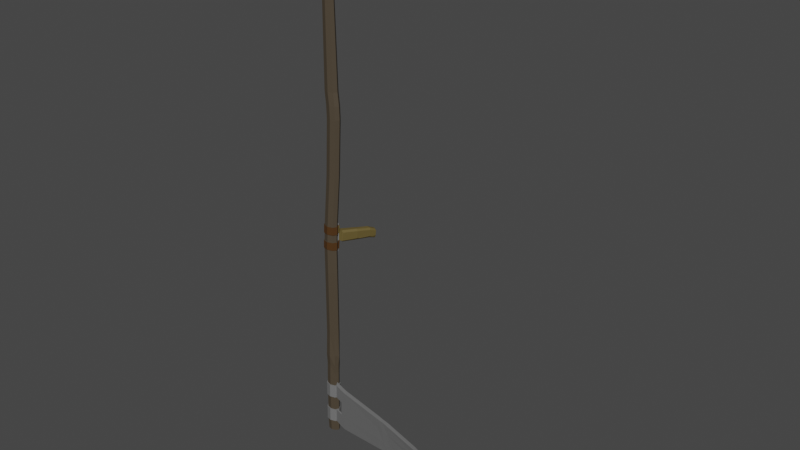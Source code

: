 # Source: scythe.blend  (saved by Blender 3.1.7; exported with 4.5.12 LTS)
import bpy
from mathutils import Matrix  # noqa: F401  (used for matrix-valued properties, if any)

bpy.ops.wm.read_factory_settings(use_empty=True)
scene = bpy.context.scene
scene.name = 'Scene'

# ---- collections
col_collection = bpy.data.collections.new('Collection'); scene.collection.children.link(col_collection)

# ---- materials (node trees are filled in below, after node groups)
mat_belt = bpy.data.materials.new('Belt')
mat_belt.use_transparent_shadow = False
mat_wood_002 = bpy.data.materials.new('Wood.002')
mat_wood_002.use_transparent_shadow = False
mat_metal_003 = bpy.data.materials.new('Metal.003')
mat_metal_003.use_transparent_shadow = False
mat_wood_007 = bpy.data.materials.new('Wood.007')
mat_wood_007.use_transparent_shadow = False
mat_metal = bpy.data.materials.new('Metal')
mat_metal.use_transparent_shadow = False

# ---- material node trees
mat_belt.use_nodes = True; mat_belt.node_tree.nodes.clear()
_N = mat_belt.node_tree.nodes; _L = mat_belt.node_tree.links
n0 = _N.new('ShaderNodeBsdfPrincipled'); n0.name = 'Principled BSDF'; n0.location = (10, 300)
n0.distribution = 'GGX'
n0.subsurface_method = 'RANDOM_WALK_SKIN'
n0.inputs[0].default_value = (0.06998, 0.02853, 0.003914, 1.0)
n0.inputs[2].default_value = 0.6471
n0.inputs[3].default_value = 1.45
n0.inputs[27].default_value = (0.0, 0.0, 0.0, 1.0)
n0.inputs[28].default_value = 1.0
n1 = _N.new('ShaderNodeOutputMaterial'); n1.name = 'Material Output'; n1.location = (300, 300)
_L.new(n0.outputs[0], n1.inputs[0])
n1.is_active_output = True
mat_wood_002.use_nodes = True; mat_wood_002.node_tree.nodes.clear()
_N = mat_wood_002.node_tree.nodes; _L = mat_wood_002.node_tree.links
n0 = _N.new('ShaderNodeBsdfPrincipled'); n0.name = 'Principled BSDF'; n0.location = (10, 300)
n0.distribution = 'GGX'
n0.subsurface_method = 'RANDOM_WALK_SKIN'
n0.inputs[0].default_value = (0.06681, 0.05008, 0.03134, 0.6929)
n0.inputs[2].default_value = 0.7157
n0.inputs[3].default_value = 1.45
n0.inputs[27].default_value = (0.0, 0.0, 0.0, 1.0)
n0.inputs[28].default_value = 1.0
n1 = _N.new('ShaderNodeOutputMaterial'); n1.name = 'Material Output'; n1.location = (300, 300)
_L.new(n0.outputs[0], n1.inputs[0])
n1.is_active_output = True
mat_metal_003.use_nodes = True; mat_metal_003.node_tree.nodes.clear()
_N = mat_metal_003.node_tree.nodes; _L = mat_metal_003.node_tree.links
n0 = _N.new('ShaderNodeBsdfPrincipled'); n0.name = 'Principled BSDF'; n0.location = (10, 300)
n0.distribution = 'GGX'
n0.subsurface_method = 'RANDOM_WALK_SKIN'
n0.inputs[0].default_value = (0.1679, 0.1679, 0.1679, 1.0)
n0.inputs[2].default_value = 0.5098
n0.inputs[3].default_value = 1.45
n0.inputs[27].default_value = (0.0, 0.0, 0.0, 1.0)
n0.inputs[28].default_value = 1.0
n1 = _N.new('ShaderNodeOutputMaterial'); n1.name = 'Material Output'; n1.location = (300, 300)
_L.new(n0.outputs[0], n1.inputs[0])
n1.is_active_output = True
mat_wood_007.use_nodes = True; mat_wood_007.node_tree.nodes.clear()
_N = mat_wood_007.node_tree.nodes; _L = mat_wood_007.node_tree.links
n0 = _N.new('ShaderNodeBsdfPrincipled'); n0.name = 'Principled BSDF'; n0.location = (10, 300)
n0.distribution = 'GGX'
n0.subsurface_method = 'RANDOM_WALK_SKIN'
n0.inputs[0].default_value = (0.1149, 0.08288, 0.0208, 0.6929)
n0.inputs[2].default_value = 0.7941
n0.inputs[3].default_value = 1.45
n0.inputs[27].default_value = (0.0, 0.0, 0.0, 1.0)
n0.inputs[28].default_value = 1.0
n1 = _N.new('ShaderNodeOutputMaterial'); n1.name = 'Material Output'; n1.location = (300, 300)
_L.new(n0.outputs[0], n1.inputs[0])
n1.is_active_output = True
mat_metal.use_nodes = True; mat_metal.node_tree.nodes.clear()
_N = mat_metal.node_tree.nodes; _L = mat_metal.node_tree.links
n0 = _N.new('ShaderNodeBsdfPrincipled'); n0.name = 'Principled BSDF'; n0.location = (10, 300)
n0.distribution = 'GGX'
n0.subsurface_method = 'RANDOM_WALK_SKIN'
n0.inputs[0].default_value = (0.1902, 0.1902, 0.1902, 1.0)
n0.inputs[3].default_value = 1.45
n0.inputs[27].default_value = (0.0, 0.0, 0.0, 1.0)
n0.inputs[28].default_value = 1.0
n1 = _N.new('ShaderNodeOutputMaterial'); n1.name = 'Material Output'; n1.location = (300, 300)
_L.new(n0.outputs[0], n1.inputs[0])
n1.is_active_output = True

# ---- world
world_world = bpy.data.worlds.new('World'); scene.world = world_world
world_world.use_nodes = True; world_world.node_tree.nodes.clear()
_N = world_world.node_tree.nodes; _L = world_world.node_tree.links
n0 = _N.new('ShaderNodeOutputWorld'); n0.name = 'World Output'; n0.location = (300, 300)
n1 = _N.new('ShaderNodeBackground'); n1.name = 'Background'; n1.location = (10, 300)
n1.inputs[0].default_value = (0.05088, 0.05088, 0.05088, 1.0)
_L.new(n1.outputs[0], n0.inputs[0])
n0.is_active_output = True
world_world.color = (0.05088, 0.05088, 0.05088)
world_world.use_sun_shadow = False
world_world.sun_shadow_jitter_overblur = 0.0

# ---- meshes
me_cylinder_001 = bpy.data.meshes.new('Cylinder.001')
me_cylinder_001.from_pydata([(0.8913, -0.1524, -1.053), (0.8889, -0.1524, -1.112), (0.8814, -0.1495, -1.053), (0.879, -0.1495, -1.112), (0.8806, -0.1495, -1.073), (0.8897, -0.1524, -1.089), (0.8905, -0.1524, -1.073), (0.881, -0.1474, -1.089), (0.8797, -0.1483, -1.112), (0.8921, -0.151, -1.053), (0.8822, -0.1481, -1.053), (0.8895, -0.1513, -1.112), (0.8833, -0.1433, -1.072), (0.8824, -0.1433, -1.091), (0.8939, -0.1467, -1.091), (0.8948, -0.1467, -1.072), (0.8853, -0.1411, -1.07), (0.8821, -0.1402, -1.073), (0.8833, -0.1421, -1.072), (0.8813, -0.1402, -1.091), (0.8821, -0.1418, -1.092), (0.8929, -0.1437, -1.094), (0.8961, -0.1446, -1.091), (0.8944, -0.1456, -1.092), (0.8941, -0.1437, -1.07), (0.8951, -0.1458, -1.072), (0.9153, -0.08319, -1.082), (0.9185, -0.08392, -1.079), (0.9143, -0.08373, -1.095), (0.923, -0.08644, -1.098), (0.9272, -0.08663, -1.082), (0.9118, -0.1211, -1.075), (0.9003, -0.118, -1.094), (0.909, -0.1202, -1.071), (0.9095, -0.09467, -1.091), (0.9188, -0.09746, -1.095), (0.9226, -0.09836, -1.078), (0.9134, -0.09556, -1.074), (0.922, -0.09836, -1.091), (0.9258, -0.08613, -1.081), (0.9223, -0.08501, -1.079), (0.9237, -0.08713, -1.079), (0.9149, -0.08395, -1.096), (0.9203, -0.08569, -1.098), (0.9159, -0.08709, -1.098), (0.9243, -0.08674, -1.097), (0.9265, -0.08704, -1.092), (0.9235, -0.0931, -1.094), (0.9168, -0.1037, -1.074), (0.9218, -0.09809, -1.077), (0.9208, -0.09534, -1.075), (0.9169, -0.0966, -1.074), (0.9111, -0.1211, -1.089), (0.9106, -0.122, -1.09), (0.9101, -0.1208, -1.091), (0.9132, -0.1167, -1.091), (0.8969, -0.1446, -1.075), (0.9007, -0.1387, -1.074), (0.896, -0.1443, -1.072), (0.896, -0.1452, -1.073), (0.8707, -0.1484, -1.526), (0.8622, -0.1635, -1.525), (0.862, -0.151, -1.526), (0.8863, -0.151, -1.293), (0.8904, -0.1581, -1.293), (0.8863, -0.1652, -1.293), (0.8765, -0.1681, -1.293), (0.8666, -0.1652, -1.293), (0.8625, -0.1581, -1.293), (0.8666, -0.151, -1.293), (0.8765, -0.1481, -1.293), (0.8888, -0.1481, -0.9554), (0.8986, -0.151, -0.9554), (0.9027, -0.1581, -0.9554), (0.8986, -0.1652, -0.9554), (0.8888, -0.1681, -0.9554), (0.8789, -0.1652, -0.9554), (0.8748, -0.1581, -0.9554), (0.8789, -0.151, -0.9554), (0.8735, -0.1674, -1.383), (0.8599, -0.1576, -1.383), (0.8735, -0.1479, -1.383), (0.8796, -0.1509, -1.525), (0.8834, -0.1572, -1.525), (0.8799, -0.1635, -1.524), (0.8711, -0.1661, -1.525), (0.8584, -0.1572, -1.526), (0.8831, -0.1508, -1.383), (0.8871, -0.1576, -1.383), (0.8831, -0.1645, -1.383), (0.8639, -0.1645, -1.383), (0.8639, -0.1508, -1.384), (0.875, -0.1472, -1.344), (0.8901, -0.158, -1.344), (0.875, -0.1688, -1.344), (0.8644, -0.1656, -1.344), (0.8644, -0.1504, -1.344), (0.8842, -0.1506, -1.366), (0.8842, -0.165, -1.366), (0.86, -0.1578, -1.366), (0.8742, -0.1476, -1.366), (0.8871, -0.1574, -1.366), (0.8745, -0.1674, -1.366), (0.8843, -0.165, -1.342), (0.8845, -0.1508, -1.344), (0.8612, -0.1577, -1.344), (0.8648, -0.1646, -1.365), (0.8648, -0.1515, -1.365), (0.8928, -0.1556, -0.4546), (0.8857, -0.1577, -0.4546), (0.8827, -0.1628, -0.4546), (0.8857, -0.1679, -0.4546), (0.8928, -0.17, -0.4546), (0.8999, -0.1679, -0.4546), (0.9028, -0.1628, -0.4546), (0.8999, -0.1577, -0.4546), (0.9007, -0.151, -0.793), (0.9041, -0.151, -0.844), (0.9034, -0.151, -0.8185), (0.9048, -0.1581, -0.793), (0.9082, -0.1581, -0.844), (0.9075, -0.1581, -0.8185), (0.9007, -0.1652, -0.793), (0.9041, -0.1652, -0.844), (0.9034, -0.1652, -0.8185), (0.8908, -0.1681, -0.7929), (0.8942, -0.1681, -0.844), (0.8935, -0.1681, -0.8185), (0.881, -0.1652, -0.793), (0.8843, -0.1652, -0.844), (0.8836, -0.1652, -0.8185), (0.8769, -0.1581, -0.793), (0.8803, -0.1581, -0.844), (0.8795, -0.1581, -0.8185), (0.881, -0.151, -0.793), (0.8843, -0.151, -0.844), (0.8836, -0.151, -0.8185), (0.8942, -0.1481, -0.844), (0.8908, -0.1481, -0.7929), (0.8935, -0.1481, -0.8185), (0.8888, -0.1524, -1.154), (0.8889, -0.1524, -1.105), (0.8929, -0.1595, -1.154), (0.8954, -0.1595, -1.057), (0.8888, -0.1666, -1.154), (0.8889, -0.1666, -1.105), (0.8789, -0.1695, -1.154), (0.8814, -0.1695, -1.057), (0.879, -0.1695, -1.105), (0.869, -0.1666, -1.154), (0.8715, -0.1666, -1.057), (0.8691, -0.1666, -1.105), (0.8649, -0.1595, -1.154), (0.8674, -0.1595, -1.057), (0.865, -0.1595, -1.105), (0.869, -0.1524, -1.154), (0.8789, -0.1495, -1.154), (0.879, -0.1495, -1.105), (0.8928, -0.1585, -0.4527), (0.8885, -0.1597, -0.4527), (0.8867, -0.1628, -0.4527), (0.8885, -0.1658, -0.4527), (0.8928, -0.1671, -0.4527), (0.897, -0.1658, -0.4527), (0.8988, -0.1628, -0.4527), (0.897, -0.1597, -0.4527), (0.8928, -0.1628, -0.4517), (0.8798, -0.1508, -1.472), (0.8859, -0.1575, -1.413), (0.8835, -0.1573, -1.472), (0.8823, -0.1571, -1.501), (0.882, -0.1643, -1.413), (0.8809, -0.164, -1.442), (0.8798, -0.1638, -1.472), (0.8725, -0.1671, -1.413), (0.8716, -0.1668, -1.442), (0.8707, -0.1665, -1.472), (0.8697, -0.1662, -1.501), (0.8631, -0.1643, -1.413), (0.8624, -0.164, -1.442), (0.8616, -0.1638, -1.472), (0.8608, -0.1635, -1.501), (0.8578, -0.1573, -1.472), (0.8572, -0.1571, -1.501), (0.8624, -0.1508, -1.442), (0.8616, -0.1508, -1.472), (0.8726, -0.148, -1.413), (0.8699, -0.1524, -1.089), (0.8707, -0.1524, -1.073), (0.8798, -0.1495, -1.089), (0.8699, -0.1666, -1.089), (0.8707, -0.1666, -1.073), (0.8806, -0.1695, -1.073), (0.8946, -0.1595, -1.073), (0.8835, -0.1497, -1.413), (0.8823, -0.1497, -1.442), (0.8813, -0.1497, -1.472), (0.8801, -0.1497, -1.501), (0.888, -0.1575, -1.413), (0.8868, -0.1574, -1.442), (0.8856, -0.1573, -1.472), (0.8844, -0.1571, -1.501), (0.8835, -0.1653, -1.413), (0.8823, -0.1651, -1.442), (0.8813, -0.1648, -1.472), (0.8801, -0.1646, -1.501), (0.8726, -0.1686, -1.413), (0.8716, -0.1683, -1.442), (0.8707, -0.168, -1.472), (0.8697, -0.1677, -1.501), (0.8616, -0.1653, -1.413), (0.8609, -0.1651, -1.442), (0.8601, -0.1648, -1.472), (0.8593, -0.1646, -1.501), (0.8571, -0.1575, -1.413), (0.8564, -0.1574, -1.442), (0.8557, -0.1573, -1.472), (0.8551, -0.1571, -1.501), (0.8617, -0.1497, -1.413), (0.8609, -0.1497, -1.442), (0.8602, -0.1497, -1.472), (0.8594, -0.1497, -1.501), (0.8697, -0.1466, -1.501), (0.8707, -0.1466, -1.472), (0.8716, -0.1465, -1.442), (0.8726, -0.1465, -1.413), (0.882, -0.1508, -1.413), (0.8809, -0.1508, -1.442), (0.8787, -0.1508, -1.501), (0.8847, -0.1574, -1.442), (0.8787, -0.1635, -1.501), (0.8592, -0.1575, -1.413), (0.8585, -0.1574, -1.442), (0.8631, -0.1508, -1.413), (0.8609, -0.1508, -1.501), (0.8698, -0.1481, -1.501), (0.8707, -0.1481, -1.472), (0.8716, -0.148, -1.442), (0.8853, -0.16, -1.442), (0.8838, -0.1625, -1.442), (0.8866, -0.16, -1.413), (0.8849, -0.1628, -1.413), (0.8834, -0.1596, -1.442), (0.8822, -0.1618, -1.442), (0.8847, -0.1596, -1.413), (0.8833, -0.162, -1.413), (0.883, -0.1596, -1.501), (0.8816, -0.1621, -1.501), (0.8842, -0.1598, -1.472), (0.8827, -0.1623, -1.472), (0.8811, -0.1593, -1.501), (0.8799, -0.1614, -1.501), (0.8823, -0.1594, -1.472), (0.881, -0.1616, -1.472), (0.9023, -0.168, -1.443), (0.9034, -0.1682, -1.414), (0.905, -0.1655, -1.414), (0.9038, -0.1654, -1.443), (0.9026, -0.1653, -1.473), (0.9014, -0.1651, -1.502), (0.9011, -0.1678, -1.473), (0.9, -0.1676, -1.502), (0.9147, -0.1716, -1.443), (0.9158, -0.1718, -1.414), (0.9174, -0.169, -1.414), (0.9161, -0.169, -1.443), (0.915, -0.1688, -1.473), (0.9138, -0.1687, -1.502), (0.9135, -0.1714, -1.473), (0.9124, -0.1712, -1.502), (1.239, -0.2698, -1.38), (1.235, -0.2694, -1.374), (1.235, -0.2687, -1.374), (1.239, -0.2691, -1.38), (1.244, -0.2692, -1.386), (1.248, -0.2694, -1.392), (1.243, -0.2699, -1.386), (1.248, -0.27, -1.392), (1.262, -0.274, -1.375), (1.256, -0.2738, -1.357), (1.262, -0.2725, -1.374), (1.262, -0.2725, -1.374), (1.261, -0.2738, -1.374), (1.261, -0.2742, -1.374), (1.262, -0.2742, -1.375), (1.259, -0.2741, -1.371), (1.062, -0.2118, -1.418), (1.031, -0.2026, -1.424), (1.046, -0.2072, -1.421), (1.031, -0.2026, -1.446), (1.063, -0.2117, -1.439), (1.047, -0.2072, -1.443), (1.063, -0.2116, -1.46), (1.032, -0.2026, -1.469), (1.048, -0.2071, -1.464), (1.031, -0.2045, -1.469), (1.062, -0.2134, -1.46), (1.047, -0.209, -1.464), (1.061, -0.2137, -1.418), (1.03, -0.2046, -1.424), (1.045, -0.2092, -1.421), (1.029, -0.2048, -1.401), (1.06, -0.2139, -1.398), (1.045, -0.2093, -1.399), (1.061, -0.2119, -1.398), (1.03, -0.2026, -1.401), (1.046, -0.2072, -1.399), (1.062, -0.2136, -1.439), (1.03, -0.2046, -1.446), (1.046, -0.2091, -1.443), (1.169, -0.2463, -1.402), (1.152, -0.2402, -1.406), (1.161, -0.2434, -1.404), (1.155, -0.2403, -1.42), (1.172, -0.2463, -1.414), (1.164, -0.2435, -1.417), (1.177, -0.2464, -1.427), (1.159, -0.2405, -1.434), (1.169, -0.2437, -1.43), (1.159, -0.2419, -1.434), (1.176, -0.2476, -1.427), (1.168, -0.2449, -1.431), (1.168, -0.2475, -1.402), (1.151, -0.2416, -1.406), (1.16, -0.2447, -1.404), (1.148, -0.2416, -1.392), (1.165, -0.2476, -1.39), (1.157, -0.2448, -1.391), (1.166, -0.2463, -1.39), (1.149, -0.2401, -1.392), (1.158, -0.2434, -1.391), (1.172, -0.2475, -1.414), (1.155, -0.2417, -1.42), (1.164, -0.2448, -1.418), (0.8804, -0.1497, -1.495), (0.8847, -0.1572, -1.495), (0.8804, -0.1646, -1.495), (0.8699, -0.1677, -1.495), (0.8595, -0.1646, -1.495), (0.8552, -0.1572, -1.495), (0.8596, -0.1497, -1.495), (0.8699, -0.1466, -1.495), (0.8833, -0.1597, -1.495), (0.8818, -0.1621, -1.495), (0.9003, -0.1676, -1.496), (0.9017, -0.1651, -1.496), (0.9126, -0.1712, -1.496), (0.9141, -0.1687, -1.496), (1.247, -0.27, -1.391), (1.247, -0.2693, -1.391), (1.262, -0.2738, -1.375), (1.259, -0.2737, -1.371), (1.062, -0.2134, -1.455), (1.047, -0.209, -1.46), (1.031, -0.2046, -1.464), (1.063, -0.2116, -1.455), (1.048, -0.2071, -1.46), (1.032, -0.2026, -1.464), (1.175, -0.2476, -1.424), (1.167, -0.2449, -1.428), (1.158, -0.2418, -1.431), (1.176, -0.2464, -1.424), (1.168, -0.2436, -1.428), (1.159, -0.2405, -1.431), (0.8846, -0.1574, -1.495), (0.8843, -0.1574, -1.501), (0.9027, -0.1628, -1.502), (0.903, -0.1629, -1.496), (0.9154, -0.1665, -1.496), (0.9151, -0.1664, -1.502), (1.248, -0.2671, -1.39), (1.249, -0.2671, -1.392), (1.257, -0.2736, -1.368), (1.254, -0.2734, -1.364), (1.065, -0.2094, -1.455), (1.065, -0.2094, -1.46), (1.049, -0.2049, -1.464), (1.033, -0.2003, -1.468), (1.177, -0.2442, -1.424), (1.178, -0.2442, -1.426), (1.17, -0.2414, -1.43), (1.161, -0.2383, -1.434), (1.049, -0.2049, -1.459), (1.033, -0.2004, -1.464), (1.169, -0.2414, -1.427), (1.16, -0.2382, -1.431), (0.8846, -0.1612, -1.442), (0.8876, -0.1615, -1.405), (0.882, -0.1606, -1.442), (0.8858, -0.161, -1.405), (0.8823, -0.1609, -1.501), (0.8834, -0.161, -1.472), (0.8805, -0.1603, -1.501), (0.8816, -0.1605, -1.472), (0.903, -0.1667, -1.443), (0.906, -0.167, -1.406), (0.9007, -0.1663, -1.502), (0.9019, -0.1665, -1.473), (1.237, -0.2692, -1.366), (0.9184, -0.1706, -1.406), (0.9131, -0.1699, -1.502), (1.248, -0.2697, -1.392), (1.254, -0.2738, -1.364), (1.257, -0.274, -1.368), (1.063, -0.2131, -1.39), (1.047, -0.2085, -1.392), (1.031, -0.2038, -1.393), (1.063, -0.2125, -1.46), (1.047, -0.208, -1.464), (1.031, -0.2036, -1.469), (1.167, -0.2471, -1.382), (1.159, -0.2443, -1.384), (1.15, -0.241, -1.384), (1.176, -0.247, -1.427), (1.168, -0.2443, -1.431), (1.159, -0.2412, -1.434), (1.271, -0.2767, -1.352), (1.272, -0.2776, -1.348), (1.27, -0.2761, -1.357), (1.27, -0.2762, -1.357), (1.27, -0.2766, -1.357), (1.27, -0.2767, -1.357), (1.27, -0.2766, -1.357), (1.27, -0.2769, -1.356), (1.27, -0.2765, -1.357), (1.27, -0.2768, -1.356), (1.27, -0.277, -1.354), (1.27, -0.2772, -1.353), (1.27, -0.2774, -1.353), (1.27, -0.2772, -1.355), (0.8954, -0.1202, -1.09), (0.8979, -0.1172, -1.089), (0.9005, -0.1114, -1.091), (0.8986, -0.1174, -1.091), (0.8983, -0.1224, -1.071), (0.9039, -0.1187, -1.071), (0.904, -0.1131, -1.072), (0.9005, -0.1177, -1.073), (0.9103, -0.1151, -1.094), (0.9092, -0.1206, -1.092), (0.9031, -0.1277, -1.094), (0.906, -0.1196, -1.094), (0.8877, -0.136, -1.094), (0.8891, -0.1426, -1.094), (0.8826, -0.1416, -1.093), (0.8826, -0.1406, -1.093), (0.9097, -0.1005, -1.095), (0.9107, -0.09504, -1.093), (0.9131, -0.09382, -1.096), (0.9148, -0.09627, -1.095), (0.9089, -0.09717, -1.078), (0.912, -0.09518, -1.076), (0.9122, -0.09014, -1.08), (0.91, -0.09467, -1.082), (0.8992, -0.1173, -1.074), (0.9008, -0.1124, -1.076), (0.8982, -0.1171, -1.076), (0.8956, -0.1209, -1.075), (0.8722, -0.1524, -1.527), (0.8768, -0.1537, -1.526), (0.8789, -0.1569, -1.525), (0.8773, -0.1601, -1.525), (0.8728, -0.1614, -1.525), (0.8681, -0.16, -1.526), (0.866, -0.1569, -1.527), (0.8677, -0.1537, -1.527), (0.8724, -0.1569, -1.526), (0.8908, -0.1534, -1.106), (0.8784, -0.1475, -1.089), (0.8913, -0.1529, -1.089), (0.8807, -0.1464, -1.089), (0.8797, -0.1468, -1.106), (0.8911, -0.1503, -1.106), (0.8921, -0.1498, -1.089), (0.8968, -0.1595, -1.057), (0.8943, -0.1595, -1.106), (0.8923, -0.1673, -1.057), (0.8898, -0.1673, -1.105), (0.8814, -0.1705, -1.057), (0.879, -0.1705, -1.105), (0.8706, -0.1673, -1.056), (0.8681, -0.1673, -1.105), (0.866, -0.1595, -1.056), (0.8636, -0.1595, -1.105), (0.8706, -0.1517, -1.056), (0.868, -0.1518, -1.105), (0.8779, -0.1481, -1.105), (0.8689, -0.1517, -1.089), (0.8697, -0.1517, -1.073), (0.8644, -0.1595, -1.089), (0.8652, -0.1595, -1.073), (0.8689, -0.1673, -1.089), (0.8697, -0.1673, -1.073), (0.8798, -0.1705, -1.089), (0.8806, -0.1705, -1.073), (0.8907, -0.1673, -1.089), (0.8915, -0.1673, -1.073), (0.8952, -0.1595, -1.089), (0.896, -0.1595, -1.073), (0.8927, -0.1524, -1.057), (0.8804, -0.1488, -1.056), (0.8796, -0.1488, -1.073), (0.8919, -0.1524, -1.073), (0.893, -0.1499, -1.073), (0.8935, -0.1505, -1.057), (0.8818, -0.147, -1.057), (0.8813, -0.1465, -1.073), (0.8894, -0.1536, -1.106), (0.8792, -0.1483, -1.089), (0.89, -0.153, -1.089), (0.8799, -0.1478, -1.105), (0.8898, -0.1508, -1.105), (0.8909, -0.1503, -1.089), (0.8929, -0.1595, -1.105), (0.8913, -0.1666, -1.057), (0.8715, -0.1524, -1.057), (0.8691, -0.1524, -1.105), (0.8787, -0.1489, -1.105), (0.8658, -0.1595, -1.089), (0.8666, -0.1595, -1.073), (0.8798, -0.1695, -1.089), (0.8897, -0.1666, -1.089), (0.8905, -0.1666, -1.073), (0.8938, -0.1595, -1.089), (0.8913, -0.1524, -1.057), (0.8814, -0.1495, -1.057), (0.8917, -0.1503, -1.073), (0.8922, -0.1509, -1.057), (0.8823, -0.1479, -1.057), (0.8818, -0.1474, -1.073)], [], [(189, 3, 1, 5), (2, 4, 6, 0), (4, 189, 5, 6), (7, 512, 11, 8), (10, 9, 526, 529), (512, 7, 13, 14), (4, 2, 10, 529), (2, 0, 9, 10), (3, 189, 7, 8), (6, 5, 512, 526), (189, 4, 529, 7), (1, 3, 8, 11), (0, 6, 526, 9), (5, 1, 11, 512), (443, 442, 32, 441, 440, 21), (526, 512, 14, 15), (7, 529, 12, 13), (529, 526, 15, 12), (45, 47, 38, 35, 29), (49, 48, 33, 31, 36), (12, 15, 25, 24, 16, 18), (13, 12, 18, 17, 19, 20), (16, 17, 18), (14, 13, 20, 444, 443, 21, 23), (21, 22, 23), (22, 53, 52, 31, 57, 56), (15, 14, 23, 22, 56, 59, 25), (38, 55, 54, 439, 438, 35), (26, 452, 451, 37, 27), (39, 41, 50, 49, 36, 30), (24, 33, 435, 434, 16), (34, 28, 42, 44, 448, 447), (19, 445, 444, 20), (24, 58, 57, 31, 33), (433, 432, 34, 447, 446, 32), (37, 51, 50, 41, 40, 27), (22, 21, 440, 439, 54, 53), (39, 40, 41), (42, 43, 44), (36, 38, 47, 46, 30), (45, 46, 47), (26, 27, 40, 39, 30, 46, 45, 29, 43, 42, 28), (48, 49, 50, 51), (34, 453, 452, 26, 28), (436, 435, 33, 48, 51, 37), (52, 53, 54, 55), (31, 52, 55, 38, 36), (56, 57, 58, 59), (59, 58, 24, 25), (122, 119, 114, 113), (233, 91, 81, 186), (138, 134, 109, 108), (119, 116, 115, 114), (71, 137, 117, 72), (125, 122, 113, 112), (128, 125, 112, 111), (131, 128, 111, 110), (77, 132, 135, 78), (134, 131, 110, 109), (515, 78, 71, 525), (153, 77, 78, 515), (150, 76, 77, 153), (147, 75, 76, 150), (514, 74, 75, 147), (143, 73, 74, 514), (524, 72, 73, 143), (100, 92, 104, 97), (97, 104, 93, 101), (101, 93, 103, 98), (98, 103, 94, 102), (94, 66, 67, 95), (106, 95, 105, 99), (99, 105, 96, 107), (96, 69, 70, 92), (69, 155, 156, 70), (68, 152, 155, 69), (67, 149, 152, 68), (66, 146, 149, 67), (65, 144, 146, 66), (64, 142, 144, 65), (63, 140, 142, 64), (70, 156, 140, 63), (62, 91, 81, 60), (86, 80, 91, 62), (61, 90, 80, 86), (85, 79, 90, 61), (84, 89, 79, 85), (83, 88, 89, 84), (82, 87, 88, 83), (60, 81, 87, 82), (231, 80, 91, 233), (178, 90, 80, 231), (174, 79, 90, 178), (171, 89, 79, 174), (168, 88, 89, 171), (226, 87, 88, 168), (186, 81, 87, 226), (95, 67, 68, 105), (79, 102, 106, 90), (93, 64, 65, 103), (92, 70, 63, 104), (81, 100, 97, 87), (87, 97, 101, 88), (91, 107, 100, 81), (89, 98, 102, 79), (102, 94, 95, 106), (107, 96, 92, 100), (80, 99, 107, 91), (88, 101, 98, 89), (90, 106, 99, 80), (103, 65, 66, 94), (104, 63, 64, 93), (105, 68, 69, 96), (75, 126, 129, 76), (74, 123, 126, 75), (76, 129, 132, 77), (78, 135, 137, 71), (72, 117, 120, 73), (73, 120, 123, 74), (138, 116, 118, 139), (139, 118, 117, 137), (116, 119, 121, 118), (118, 121, 120, 117), (119, 122, 124, 121), (121, 124, 123, 120), (122, 125, 127, 124), (124, 127, 126, 123), (125, 128, 130, 127), (127, 130, 129, 126), (128, 131, 133, 130), (130, 133, 132, 129), (131, 134, 136, 133), (133, 136, 135, 132), (134, 138, 139, 136), (136, 139, 137, 135), (116, 138, 108, 115), (187, 189, 157, 516), (516, 157, 156, 155), (518, 187, 516, 154), (154, 516, 155, 152), (190, 518, 154, 151), (151, 154, 152, 149), (520, 190, 151, 148), (148, 151, 149, 146), (521, 520, 148, 145), (145, 148, 146, 144), (523, 521, 145, 513), (513, 145, 144, 142), (5, 523, 513, 141), (141, 513, 142, 140), (189, 5, 141, 157), (157, 141, 140, 156), (525, 71, 72, 524), (112, 113, 163, 162), (161, 162, 166), (109, 110, 160, 159), (115, 108, 158, 165), (113, 114, 164, 163), (110, 111, 161, 160), (108, 109, 159, 158), (111, 112, 162, 161), (114, 115, 165, 164), (164, 165, 166), (162, 163, 166), (159, 160, 166), (165, 158, 166), (163, 164, 166), (160, 161, 166), (158, 159, 166), (60, 235, 228, 82), (235, 236, 167, 228), (236, 237, 227, 167), (237, 186, 226, 227), (82, 228, 170, 83), (228, 167, 169, 170), (167, 227, 229, 169), (227, 226, 168, 229), (83, 170, 230, 84), (170, 169, 173, 230), (169, 229, 172, 173), (229, 168, 171, 172), (84, 230, 177, 85), (230, 173, 176, 177), (173, 172, 175, 176), (172, 171, 174, 175), (85, 177, 181, 61), (177, 176, 180, 181), (176, 175, 179, 180), (175, 174, 178, 179), (61, 181, 183, 86), (181, 180, 182, 183), (180, 179, 232, 182), (179, 178, 231, 232), (86, 183, 234, 62), (183, 182, 185, 234), (182, 232, 184, 185), (232, 231, 233, 184), (62, 234, 235, 60), (234, 185, 236, 235), (185, 184, 237, 236), (184, 233, 186, 237), (525, 524, 6, 4), (524, 143, 193, 6), (6, 193, 523, 5), (143, 514, 522, 193), (193, 522, 521, 523), (514, 147, 192, 522), (522, 192, 520, 521), (147, 150, 191, 192), (192, 191, 190, 520), (150, 153, 519, 191), (191, 519, 518, 190), (153, 515, 188, 519), (519, 188, 187, 518), (515, 525, 4, 188), (188, 4, 189, 187), (341, 223, 196, 334), (224, 225, 194, 195), (334, 196, 200, 335), (195, 194, 198, 199), (343, 249, 204, 336), (239, 241, 202, 203), (336, 204, 208, 337), (203, 202, 206, 207), (337, 208, 212, 338), (207, 206, 210, 211), (338, 212, 216, 339), (211, 210, 214, 215), (339, 216, 220, 340), (215, 214, 218, 219), (340, 220, 223, 341), (219, 218, 225, 224), (251, 230, 173, 253), (243, 172, 171, 245), (222, 197, 228, 235), (196, 223, 236, 167), (224, 195, 227, 237), (194, 225, 186, 226), (197, 201, 170, 228), (200, 196, 167, 169), (195, 199, 229, 227), (198, 194, 226, 168), (247, 205, 230, 251), (248, 200, 169, 252), (239, 203, 172, 243), (240, 198, 168, 244), (205, 209, 177, 230), (208, 204, 173, 176), (203, 207, 175, 172), (206, 202, 171, 174), (209, 213, 181, 177), (212, 208, 176, 180), (207, 211, 179, 175), (210, 206, 174, 178), (213, 217, 183, 181), (216, 212, 180, 182), (211, 215, 232, 179), (214, 210, 178, 231), (217, 221, 234, 183), (220, 216, 182, 185), (215, 219, 184, 232), (218, 214, 231, 233), (221, 222, 235, 234), (223, 220, 185, 236), (219, 224, 237, 184), (225, 218, 233, 186), (202, 241, 245, 171), (387, 240, 244, 389), (199, 238, 242, 229), (386, 239, 243, 388), (229, 242, 244, 168), (388, 243, 245, 389), (199, 198, 240, 238), (204, 249, 253, 173), (391, 248, 252, 393), (201, 246, 250, 170), (390, 247, 251, 392), (170, 250, 252, 169), (392, 251, 253, 393), (335, 200, 248, 342), (386, 238, 257, 394), (238, 240, 256, 257), (387, 241, 255, 395), (241, 239, 254, 255), (343, 247, 261, 344), (390, 246, 259, 396), (342, 248, 258, 345), (391, 249, 260, 397), (361, 314, 274, 349), (396, 259, 267, 400), (255, 254, 262, 263), (257, 256, 264, 265), (345, 258, 266, 347), (344, 261, 269, 346), (395, 255, 263, 399), (260, 268, 262, 254), (266, 258, 257, 265), (397, 260, 254, 394), (407, 292, 317, 415), (410, 326, 271, 398), (290, 286, 311, 313), (302, 298, 323, 325), (355, 290, 313, 363), (352, 296, 319, 360), (404, 302, 325, 412), (272, 398, 279, 373), (276, 348, 283, 285), (275, 371, 280, 350), (271, 270, 403, 402), (398, 271, 402, 279), (277, 401, 278, 284), (349, 274, 351, 282), (273, 272, 373, 372), (322, 331, 276, 270), (263, 262, 299, 301), (413, 316, 275, 401), (400, 267, 293, 409), (298, 307, 332, 323), (399, 263, 301, 406), (286, 304, 329, 311), (347, 266, 289, 357), (262, 268, 308, 299), (326, 322, 270, 271), (358, 320, 277, 348), (346, 269, 295, 354), (265, 264, 305, 287), (314, 310, 273, 274), (404, 304, 306, 405), (405, 306, 305, 406), (352, 307, 309, 353), (353, 309, 308, 354), (267, 259, 366, 369), (307, 298, 300, 309), (309, 300, 299, 308), (304, 286, 288, 306), (306, 288, 287, 305), (298, 302, 303, 300), (300, 303, 301, 299), (407, 296, 297, 408), (408, 297, 295, 409), (286, 290, 291, 288), (288, 291, 289, 287), (266, 265, 287, 289), (410, 328, 330, 411), (411, 330, 329, 412), (358, 331, 333, 359), (359, 333, 332, 360), (356, 355, 374, 382), (270, 276, 285, 403), (331, 322, 324, 333), (333, 324, 323, 332), (328, 310, 312, 330), (330, 312, 311, 329), (322, 326, 327, 324), (324, 327, 325, 323), (413, 320, 321, 414), (414, 321, 319, 415), (310, 314, 315, 312), (312, 315, 313, 311), (310, 328, 272, 273), (292, 294, 376, 375), (315, 362, 363, 313), (314, 361, 362, 315), (321, 359, 360, 319), (320, 358, 359, 321), (291, 356, 357, 289), (290, 355, 356, 291), (297, 353, 354, 295), (296, 352, 353, 297), (268, 346, 354, 308), (331, 358, 348, 276), (357, 356, 382, 383), (348, 277, 284, 283), (307, 352, 360, 332), (260, 344, 346, 268), (342, 345, 367, 364), (293, 267, 369, 377), (347, 357, 383, 368), (249, 343, 344, 260), (201, 335, 342, 246), (221, 340, 341, 222), (217, 339, 340, 221), (213, 338, 339, 217), (209, 337, 338, 213), (205, 336, 337, 209), (247, 343, 336, 205), (197, 334, 335, 201), (222, 341, 334, 197), (374, 375, 376, 382), (382, 376, 377, 383), (378, 379, 380, 384), (384, 380, 381, 385), (369, 368, 383, 377), (371, 370, 281, 280), (375, 374, 385, 381), (366, 367, 368, 369), (379, 378, 370, 371), (365, 364, 367, 366), (316, 318, 380, 379), (355, 363, 385, 374), (275, 316, 379, 371), (246, 342, 364, 365), (294, 293, 377, 376), (363, 362, 384, 385), (401, 275, 350, 278), (317, 292, 375, 381), (362, 361, 378, 384), (345, 347, 368, 367), (259, 246, 365, 366), (318, 317, 381, 380), (361, 349, 370, 378), (318, 414, 415, 317), (316, 413, 414, 318), (327, 411, 412, 325), (326, 410, 411, 327), (294, 408, 409, 293), (292, 407, 408, 294), (303, 405, 406, 301), (302, 404, 405, 303), (264, 399, 406, 305), (269, 400, 409, 295), (320, 413, 401, 277), (370, 349, 282, 281), (274, 273, 372, 351), (304, 404, 412, 329), (328, 410, 398, 272), (296, 407, 415, 319), (258, 397, 394, 257), (256, 395, 399, 264), (261, 396, 400, 269), (248, 391, 397, 258), (247, 390, 396, 261), (240, 387, 395, 256), (239, 386, 394, 254), (250, 392, 393, 252), (246, 390, 392, 250), (249, 391, 393, 253), (242, 388, 389, 244), (238, 386, 388, 242), (241, 387, 389, 245), (351, 372, 426, 425), (280, 281, 419, 418), (373, 279, 417, 427), (284, 278, 416, 422), (350, 280, 418, 424), (285, 283, 421, 423), (282, 351, 425, 420), (403, 285, 423, 429), (279, 402, 428, 417), (278, 350, 424, 416), (281, 282, 420, 419), (402, 403, 429, 428), (283, 284, 422, 421), (372, 373, 427, 426), (428, 429, 423, 421, 422, 416, 424, 418, 419, 420, 425, 426, 427, 417), (430, 431, 432, 433), (451, 450, 455, 454, 437, 436, 37), (434, 435, 436, 437), (17, 457, 456, 431, 430, 19), (438, 439, 440, 441), (35, 449, 448, 44, 43, 29), (442, 443, 444, 445), (19, 430, 433, 32, 442, 445), (446, 447, 448, 449), (438, 441, 32, 446, 449, 35), (450, 451, 452, 453), (432, 431, 456, 455, 450, 453, 34), (454, 455, 456, 457), (454, 457, 17, 16, 434, 437), (83, 84, 461, 460), (82, 83, 460, 459), (60, 82, 459, 458), (62, 60, 458, 465), (86, 62, 465, 464), (61, 86, 464, 463), (85, 61, 463, 462), (84, 85, 462, 461), (465, 458, 466), (463, 464, 466), (461, 462, 466), (459, 460, 466), (464, 465, 466), (462, 463, 466), (460, 461, 466), (458, 459, 466), (470, 473, 472, 471), (486, 468, 470, 471), (469, 467, 472, 473), (487, 468, 486, 485), (489, 487, 485, 483), (491, 489, 483, 481), (493, 491, 481, 479), (495, 493, 479, 477), (497, 495, 477, 475), (469, 497, 475, 467), (499, 474, 498, 502), (474, 476, 496, 498), (476, 478, 494, 496), (478, 480, 492, 494), (480, 482, 490, 492), (482, 484, 488, 490), (484, 500, 501, 488), (505, 504, 503, 506), (501, 500, 505, 506), (499, 502, 503, 504), (7, 510, 511, 512), (517, 510, 7, 508), (509, 512, 511, 507), (187, 516, 517, 508), (509, 507, 513, 523), (528, 529, 526, 527), (4, 529, 528, 525), (524, 527, 526, 6), (471, 472, 511, 510), (473, 470, 7, 512), (470, 468, 508, 7), (469, 473, 512, 509), (472, 467, 507, 511), (485, 486, 517, 516), (484, 482, 153, 515), (483, 485, 516, 154), (482, 480, 150, 153), (481, 483, 154, 151), (480, 478, 147, 150), (479, 481, 151, 148), (478, 476, 514, 147), (477, 479, 148, 145), (476, 474, 143, 514), (475, 477, 145, 513), (498, 496, 522, 193), (495, 497, 523, 521), (496, 494, 192, 522), (493, 495, 521, 520), (494, 492, 191, 192), (491, 493, 520, 190), (492, 490, 519, 191), (489, 491, 190, 518), (490, 488, 188, 519), (487, 489, 518, 187), (504, 505, 528, 527), (506, 503, 526, 529), (505, 500, 525, 528), (501, 506, 529, 4), (499, 504, 527, 524), (503, 502, 6, 526), (486, 471, 510, 517), (500, 484, 515, 525), (474, 499, 524, 143), (467, 475, 513, 507), (502, 498, 193, 6), (497, 469, 509, 523), (488, 501, 4, 188), (468, 487, 187, 508)])
me_cylinder_001.polygons.foreach_set('material_index', [2, 2, 1, 2, 2, 3, 2, 2, 2, 2, 2, 2, 2, 2, 3, 3, 3, 3, 3, 3, 3, 3, 3, 3, 3, 3, 3, 3, 3, 3, 3, 3, 3, 3, 3, 3, 3, 3, 3, 3, 3, 3, 3, 3, 3, 3, 3, 3, 3, 1, 1, 1, 1, 1, 1, 1, 1, 1, 1, 1, 1, 1, 1, 1, 1, 1, 1, 1, 1, 1, 1, 1, 1, 1, 1, 1, 1, 1, 1, 1, 1, 1, 1, 1, 1, 1, 1, 1, 1, 1, 1, 1, 1, 1, 1, 1, 1, 1, 1, 1, 1, 1, 1, 1, 1, 1, 1, 1, 1, 1, 1, 1, 1, 1, 1, 1, 1, 1, 1, 1, 1, 1, 1, 1, 1, 1, 1, 1, 1, 1, 1, 1, 1, 1, 1, 1, 1, 1, 1, 1, 1, 1, 1, 1, 1, 1, 1, 1, 1, 1, 1, 1, 1, 1, 1, 1, 1, 1, 1, 1, 1, 1, 1, 1, 1, 1, 1, 1, 1, 1, 2, 1, 2, 1, 2, 1, 2, 1, 2, 1, 2, 1, 2, 1, 2, 1, 2, 1, 2, 1, 2, 1, 2, 1, 2, 1, 2, 1, 2, 1, 2, 1, 1, 1, 1, 1, 1, 1, 1, 1, 1, 1, 1, 1, 1, 1, 2, 2, 2, 2, 2, 2, 2, 2, 2, 2, 2, 2, 2, 2, 2, 2, 2, 2, 2, 2, 2, 2, 2, 2, 2, 2, 2, 2, 2, 2, 2, 2, 2, 2, 2, 2, 2, 2, 2, 2, 2, 2, 2, 2, 2, 2, 2, 2, 2, 2, 2, 2, 2, 2, 2, 2, 2, 2, 2, 2, 2, 2, 2, 2, 2, 2, 4, 2, 2, 2, 2, 2, 2, 2, 2, 2, 2, 2, 4, 2, 2, 2, 2, 4, 2, 2, 2, 2, 4, 4, 2, 2, 2, 4, 2, 2, 2, 2, 2, 2, 2, 2, 4, 2, 2, 2, 2, 2, 2, 2, 2, 4, 4, 2, 2, 2, 2, 2, 2, 2, 2, 2, 2, 2, 2, 2, 2, 4, 4, 2, 2, 2, 2, 2, 2, 2, 2, 2, 2, 2, 2, 2, 2, 2, 2, 2, 2, 2, 2, 2, 2, 2, 2, 2, 2, 2, 2, 2, 2, 2, 2, 2, 2, 2, 2, 2, 2, 2, 2, 2, 2, 2, 2, 2, 2, 2, 2, 2, 2, 2, 2, 2, 2, 2, 2, 2, 2, 2, 2, 2, 2, 2, 2, 2, 2, 2, 2, 4, 4, 2, 2, 4, 4, 4, 2, 2, 2, 2, 4, 4, 2, 2, 4, 2, 2, 2, 4, 2, 2, 2, 2, 2, 2, 2, 2, 2, 4, 2, 2, 2, 2, 2, 4, 2, 2, 2, 2, 2, 2, 3, 3, 3, 3, 3, 3, 3, 3, 3, 3, 3, 3, 3, 3, 1, 1, 1, 1, 1, 1, 1, 1, 1, 1, 1, 1, 1, 1, 1, 1, 0, 0, 0, 0, 0, 0, 0, 0, 0, 0, 0, 0, 0, 0, 0, 0, 0, 0, 0, 3, 1, 1, 1, 1, 1, 1, 1, 1, 0, 1, 1, 1, 0, 0, 0, 0, 0, 0, 0, 0, 0, 0, 0, 0, 0, 1, 0, 1, 0, 1, 0, 1, 0, 1, 0, 0, 0, 0, 0, 3, 0, 0, 0, 0, 0, 1, 0, 1])
_uv = me_cylinder_001.uv_layers.new(name='UVMap')
_uv.uv.foreach_set('vector', [0.988, 0.7063, 0.982, 0.6994, 0.8713, 0.6994, 0.8725, 0.7063, 1.0, 0.72, 0.994, 0.7131, 0.8738, 0.7131, 0.875, 0.72, 0.994, 0.7131, 0.988, 0.7063, 0.8725, 0.7063, 0.8738, 0.7131, 0.988, 0.7063, 0.8725, 0.7063, 0.8713, 0.6994, 0.982, 0.6994, 1.0, 0.72, 0.875, 0.72, 0.8738, 0.7131, 0.994, 0.7131, 0.8725, 0.7063, 0.988, 0.7063, 0.988, 0.7063, 0.8725, 0.7063, 0.994, 0.7131, 1.0, 0.72, 1.0, 0.72, 0.994, 0.7131, 1.0, 0.72, 0.875, 0.72, 0.875, 0.72, 1.0, 0.72, 0.982, 0.6994, 0.988, 0.7063, 0.988, 0.7063, 0.982, 0.6994, 0.8738, 0.7131, 0.8725, 0.7063, 0.8725, 0.7063, 0.8738, 0.7131, 0.988, 0.7063, 0.994, 0.7131, 0.994, 0.7131, 0.988, 0.7063, 0.8713, 0.6994, 0.982, 0.6994, 0.982, 0.6994, 0.8713, 0.6994, 0.875, 0.72, 0.8738, 0.7131, 0.8738, 0.7131, 0.875, 0.72, 0.8725, 0.7063, 0.8713, 0.6994, 0.8713, 0.6994, 0.8725, 0.7063, 0.9253, 0.7063, 0.9639, 0.7063, 0.9617, 0.7063, 0.9142, 0.7063, 0.8979, 0.7063, 0.896, 0.7063, 0.8738, 0.7131, 0.8725, 0.7063, 0.8725, 0.7063, 0.8738, 0.7131, 0.988, 0.7063, 0.994, 0.7131, 0.994, 0.7131, 0.988, 0.7063, 0.994, 0.7131, 0.8738, 0.7131, 0.8738, 0.7131, 0.994, 0.7131, 0.8897, 0.7068, 0.8727, 0.7075, 0.8727, 0.7075, 0.9007, 0.7063, 0.9018, 0.7063, 0.8825, 0.7123, 0.9028, 0.7131, 0.9011, 0.7131, 0.8732, 0.712, 0.8735, 0.7119, 0.994, 0.7131, 0.8738, 0.7131, 0.8738, 0.7131, 0.8982, 0.7131, 0.9695, 0.7131, 0.994, 0.7131, 0.988, 0.7063, 0.994, 0.7131, 0.994, 0.7131, 0.9934, 0.7123, 0.9888, 0.7073, 0.988, 0.7063, 0.9695, 0.7131, 0.9934, 0.7123, 0.994, 0.7131, 0.8725, 0.7063, 0.988, 0.7063, 0.988, 0.7063, 0.9827, 0.7063, 0.9253, 0.7063, 0.896, 0.7063, 0.8725, 0.7063, 0.896, 0.7063, 0.8725, 0.7071, 0.8725, 0.7063, 0.8725, 0.7071, 0.8725, 0.7074, 0.8724, 0.7078, 0.8732, 0.712, 0.8736, 0.7121, 0.8735, 0.7117, 0.8738, 0.7131, 0.8725, 0.7063, 0.8725, 0.7063, 0.8725, 0.7071, 0.8735, 0.7117, 0.8737, 0.7126, 0.8738, 0.7131, 0.8727, 0.7075, 0.8724, 0.7074, 0.88, 0.7071, 0.8875, 0.7067, 0.8992, 0.7063, 0.9007, 0.7063, 0.9929, 0.7119, 0.9929, 0.7119, 0.9768, 0.7126, 0.9647, 0.7131, 0.9635, 0.7131, 0.8888, 0.7125, 0.9041, 0.7131, 0.9036, 0.7131, 0.8825, 0.7123, 0.8735, 0.7119, 0.8735, 0.7119, 0.8982, 0.7131, 0.9011, 0.7131, 0.9452, 0.7131, 0.9672, 0.7131, 0.9695, 0.7131, 0.989, 0.7075, 0.9891, 0.7075, 0.9824, 0.7072, 0.9589, 0.7063, 0.9594, 0.7063, 0.9766, 0.707, 0.9888, 0.7073, 0.9885, 0.7068, 0.988, 0.7063, 0.988, 0.7063, 0.8982, 0.7131, 0.8817, 0.7125, 0.8736, 0.7121, 0.8732, 0.712, 0.9011, 0.7131, 0.9753, 0.7068, 0.9892, 0.7074, 0.989, 0.7075, 0.9766, 0.707, 0.96, 0.7063, 0.9617, 0.7063, 0.9647, 0.7131, 0.9312, 0.7131, 0.9036, 0.7131, 0.9041, 0.7131, 0.9254, 0.7131, 0.9635, 0.7131, 0.8725, 0.7071, 0.896, 0.7063, 0.8979, 0.7063, 0.8875, 0.7067, 0.88, 0.7071, 0.8725, 0.7074, 0.8888, 0.7125, 0.9254, 0.7131, 0.9041, 0.7131, 0.9824, 0.7072, 0.9272, 0.7063, 0.9589, 0.7063, 0.8735, 0.7119, 0.8727, 0.7075, 0.8727, 0.7075, 0.8729, 0.7085, 0.8735, 0.7119, 0.8897, 0.7068, 0.8729, 0.7085, 0.8727, 0.7075, 0.9929, 0.7119, 0.9635, 0.7131, 0.9254, 0.7131, 0.8888, 0.7125, 0.8735, 0.7119, 0.8729, 0.7085, 0.8897, 0.7068, 0.9018, 0.7063, 0.9272, 0.7063, 0.9824, 0.7072, 0.9891, 0.7075, 0.9028, 0.7131, 0.8825, 0.7123, 0.9036, 0.7131, 0.9312, 0.7131, 0.989, 0.7075, 0.9916, 0.7104, 0.9929, 0.7119, 0.9929, 0.7119, 0.9891, 0.7075, 0.9662, 0.7131, 0.9452, 0.7131, 0.9011, 0.7131, 0.9028, 0.7131, 0.9312, 0.7131, 0.9647, 0.7131, 0.8724, 0.7078, 0.8725, 0.7074, 0.88, 0.7071, 0.8724, 0.7074, 0.8732, 0.712, 0.8724, 0.7078, 0.8724, 0.7074, 0.8727, 0.7075, 0.8735, 0.7119, 0.8735, 0.7117, 0.8736, 0.7121, 0.8817, 0.7125, 0.8737, 0.7126, 0.8737, 0.7126, 0.8736, 0.7124, 0.8737, 0.7131, 0.8738, 0.7131, 0.625, 0.8989, 0.75, 0.8989, 0.75, 0.8989, 0.625, 0.8989, 0.125, 0.5399, 0.125, 0.5499, 0.0, 0.5499, 0.0, 0.5399, 0.0, 0.8989, 0.125, 0.8989, 0.125, 0.8989, 0.0, 0.8989, 0.75, 0.8989, 0.875, 0.8989, 0.875, 0.8989, 0.75, 0.8989, 1.0, 0.7992, 1.0, 0.8881, 0.875, 0.8881, 0.875, 0.7992, 0.5, 0.8989, 0.625, 0.8989, 0.625, 0.8989, 0.5, 0.8989, 0.375, 0.8989, 0.5, 0.8989, 0.5, 0.8989, 0.375, 0.8989, 0.25, 0.8989, 0.375, 0.8989, 0.375, 0.8989, 0.25, 0.8989, 0.25, 0.7992, 0.25, 0.8881, 0.125, 0.8881, 0.125, 0.7992, 0.125, 0.8989, 0.25, 0.8989, 0.25, 0.8989, 0.125, 0.8989, 0.125, 0.72, 0.125, 0.7992, 0.0, 0.7992, 0.0, 0.72, 0.25, 0.72, 0.25, 0.7992, 0.125, 0.7992, 0.125, 0.72, 0.375, 0.72, 0.375, 0.7992, 0.25, 0.7992, 0.25, 0.72, 0.5, 0.72, 0.5, 0.7992, 0.375, 0.7992, 0.375, 0.72, 0.625, 0.72, 0.625, 0.7992, 0.5, 0.7992, 0.5, 0.72, 0.75, 0.72, 0.75, 0.7992, 0.625, 0.7992, 0.625, 0.72, 0.875, 0.72, 0.875, 0.7992, 0.75, 0.7992, 0.75, 0.72, 1.0, 0.5602, 1.0, 0.5748, 0.875, 0.5681, 0.875, 0.5602, 0.875, 0.5602, 0.8354, 0.5755, 0.75, 0.5748, 0.8251, 0.5602, 0.75, 0.5617, 0.75, 0.5748, 0.625, 0.5693, 0.625, 0.5602, 0.625, 0.5602, 0.5574, 0.5748, 0.5, 0.5748, 0.5631, 0.5602, 0.5, 0.5748, 0.5, 0.5997, 0.375, 0.5997, 0.375, 0.5748, 0.375, 0.5679, 0.375, 0.5748, 0.25, 0.57, 0.25, 0.5602, 0.25, 0.5602, 0.186, 0.5748, 0.125, 0.5748, 0.2166, 0.5602, 0.125, 0.5748, 0.125, 0.5997, 0.0, 0.5997, 3.932e-06, 0.5748, 0.125, 0.5997, 0.125, 0.6789, 0.0, 0.6789, 0.0, 0.5997, 0.25, 0.5997, 0.25, 0.6789, 0.125, 0.6789, 0.125, 0.5997, 0.375, 0.5997, 0.375, 0.6789, 0.25, 0.6789, 0.25, 0.5997, 0.5, 0.5997, 0.5, 0.6789, 0.375, 0.6789, 0.375, 0.5997, 0.625, 0.5997, 0.625, 0.6789, 0.5, 0.6789, 0.5, 0.5997, 0.75, 0.5997, 0.75, 0.6789, 0.625, 0.6789, 0.625, 0.5997, 0.875, 0.5997, 0.875, 0.6789, 0.75, 0.6789, 0.75, 0.5997, 1.0, 0.5997, 1.0, 0.6789, 0.875, 0.6789, 0.875, 0.5997, 0.125, 0.5, 0.125, 0.5499, 0.0, 0.5499, 0.0, 0.5, 0.25, 0.5, 0.25, 0.5499, 0.125, 0.5499, 0.125, 0.5, 0.375, 0.5, 0.375, 0.5499, 0.25, 0.5499, 0.25, 0.5, 0.5, 0.5, 0.5, 0.5499, 0.375, 0.5499, 0.375, 0.5, 0.625, 0.5, 0.625, 0.5499, 0.5, 0.5499, 0.5, 0.5, 0.75, 0.5, 0.75, 0.5499, 0.625, 0.5499, 0.625, 0.5, 0.875, 0.5, 0.875, 0.5499, 0.75, 0.5499, 0.75, 0.5, 1.0, 0.5, 1.0, 0.5499, 0.875, 0.5499, 0.875, 0.5, 0.25, 0.5399, 0.25, 0.5499, 0.125, 0.5499, 0.125, 0.5399, 0.375, 0.5399, 0.375, 0.5499, 0.25, 0.5499, 0.25, 0.5399, 0.5, 0.5399, 0.5, 0.5499, 0.375, 0.5499, 0.375, 0.5399, 0.625, 0.5399, 0.625, 0.5499, 0.5, 0.5499, 0.5, 0.5399, 0.75, 0.5399, 0.75, 0.5499, 0.625, 0.5499, 0.625, 0.5399, 0.875, 0.5399, 0.875, 0.5499, 0.75, 0.5499, 0.75, 0.5399, 1.0, 0.5399, 1.0, 0.5499, 0.875, 0.5499, 0.875, 0.5399, 0.375, 0.5748, 0.375, 0.5997, 0.25, 0.5997, 0.2959, 0.5748, 0.5, 0.5499, 0.4482, 0.5609, 0.375, 0.5551, 0.375, 0.5499, 0.75, 0.5748, 0.75, 0.5997, 0.625, 0.5997, 0.6926, 0.5748, 1.0, 0.5748, 1.0, 0.5997, 0.875, 0.5997, 0.933, 0.5748, 1.0, 0.5499, 1.0, 0.5602, 0.875, 0.5602, 0.875, 0.5499, 0.875, 0.5499, 0.875, 0.5602, 0.75, 0.5544, 0.75, 0.5499, 0.125, 0.5499, 0.05368, 0.5602, 1.625e-06, 0.5602, 0.0, 0.5499, 0.625, 0.5499, 0.625, 0.5602, 0.5, 0.558, 0.5, 0.5499, 0.5, 0.5645, 0.5, 0.5748, 0.375, 0.5748, 0.4284, 0.5602, 0.125, 0.5709, 0.125, 0.5748, 3.932e-06, 0.5748, 1.625e-06, 0.5602, 0.25, 0.5499, 0.25, 0.5602, 0.125, 0.5525, 0.125, 0.5499, 0.75, 0.5499, 0.7041, 0.5602, 0.625, 0.5602, 0.625, 0.5499, 0.375, 0.5499, 0.3216, 0.5602, 0.25, 0.5602, 0.25, 0.5499, 0.6064, 0.5868, 0.625, 0.5997, 0.5, 0.5997, 0.5, 0.5748, 0.875, 0.5771, 0.875, 0.5997, 0.75, 0.5997, 0.75, 0.5748, 0.25, 0.5815, 0.25, 0.5997, 0.125, 0.5997, 0.125, 0.5748, 0.5, 0.7992, 0.5, 0.8881, 0.375, 0.8881, 0.375, 0.7992, 0.625, 0.7992, 0.625, 0.8881, 0.5, 0.8881, 0.5, 0.7992, 0.375, 0.7992, 0.375, 0.8881, 0.25, 0.8881, 0.25, 0.7992, 0.125, 0.7992, 0.125, 0.8881, 0.0, 0.8881, 0.0, 0.7992, 0.875, 0.7992, 0.875, 0.8881, 0.75, 0.8881, 0.75, 0.7992, 0.75, 0.7992, 0.75, 0.8881, 0.625, 0.8881, 0.625, 0.7992, 1.0, 0.8989, 0.875, 0.8989, 0.8825, 0.8989, 1.0, 0.8989, 1.0, 0.8989, 0.8825, 0.8989, 0.875, 0.8881, 1.0, 0.8881, 0.875, 0.8989, 0.75, 0.8989, 0.75, 0.8989, 0.8825, 0.8989, 0.8825, 0.8989, 0.75, 0.8989, 0.75, 0.8881, 0.875, 0.8881, 0.75, 0.8989, 0.625, 0.8989, 0.6175, 0.8989, 0.75, 0.8989, 0.75, 0.8989, 0.6175, 0.8989, 0.625, 0.8881, 0.75, 0.8881, 0.625, 0.8989, 0.5, 0.8989, 0.4925, 0.8989, 0.6175, 0.8989, 0.6175, 0.8989, 0.4925, 0.8989, 0.5, 0.8881, 0.625, 0.8881, 0.5, 0.8989, 0.375, 0.8989, 0.3719, 0.8989, 0.4925, 0.8989, 0.4925, 0.8989, 0.3719, 0.8989, 0.375, 0.8881, 0.5, 0.8881, 0.375, 0.8989, 0.25, 0.8989, 0.25, 0.8989, 0.3719, 0.8989, 0.3719, 0.8989, 0.25, 0.8989, 0.25, 0.8881, 0.375, 0.8881, 0.25, 0.8989, 0.125, 0.8989, 0.1281, 0.8989, 0.25, 0.8989, 0.25, 0.8989, 0.1281, 0.8989, 0.125, 0.8881, 0.25, 0.8881, 0.125, 0.8989, 0.0, 0.8989, 0.0149, 0.8989, 0.1281, 0.8989, 0.1281, 0.8989, 0.0149, 0.8989, 0.0, 0.8881, 0.125, 0.8881, 0.875, 0.8989, 1.0, 0.8989, 1.0, 0.8989, 0.875, 0.8989, 0.119, 0.7063, 0.0, 0.7063, 0.0, 0.6994, 0.116, 0.6994, 0.116, 0.6994, 0.0, 0.6994, 0.0, 0.6789, 0.125, 0.6789, 0.25, 0.7063, 0.119, 0.7063, 0.116, 0.6994, 0.25, 0.6994, 0.25, 0.6994, 0.116, 0.6994, 0.125, 0.6789, 0.25, 0.6789, 0.381, 0.7063, 0.25, 0.7063, 0.25, 0.6994, 0.384, 0.6994, 0.384, 0.6994, 0.25, 0.6994, 0.25, 0.6789, 0.375, 0.6789, 0.506, 0.7063, 0.381, 0.7063, 0.384, 0.6994, 0.509, 0.6994, 0.509, 0.6994, 0.384, 0.6994, 0.375, 0.6789, 0.5, 0.6789, 0.6275, 0.7063, 0.506, 0.7063, 0.509, 0.6994, 0.6287, 0.6994, 0.6287, 0.6994, 0.509, 0.6994, 0.5, 0.6789, 0.625, 0.6789, 0.75, 0.7063, 0.6275, 0.7063, 0.6287, 0.6994, 0.75, 0.6994, 0.75, 0.6994, 0.6287, 0.6994, 0.625, 0.6789, 0.75, 0.6789, 0.8725, 0.7063, 0.75, 0.7063, 0.75, 0.6994, 0.8713, 0.6994, 0.8713, 0.6994, 0.75, 0.6994, 0.75, 0.6789, 0.875, 0.6789, 0.988, 0.7063, 0.8725, 0.7063, 0.8713, 0.6994, 0.982, 0.6994, 0.982, 0.6994, 0.8713, 0.6994, 0.875, 0.6789, 1.0, 0.6789, 1.0, 0.72, 1.0, 0.7992, 0.875, 0.7992, 0.875, 0.72, 0.5, 0.8989, 0.625, 0.8989, 0.625, 0.8989, 0.5, 0.8989, 0.375, 0.8989, 0.5, 0.8989, 0.375, 0.8989, 0.125, 0.8989, 0.25, 0.8989, 0.25, 0.8989, 0.125, 0.8989, 0.875, 0.8989, 1.0, 0.8989, 1.0, 0.8989, 0.875, 0.8989, 0.625, 0.8989, 0.75, 0.8989, 0.75, 0.8989, 0.625, 0.8989, 0.25, 0.8989, 0.375, 0.8989, 0.375, 0.8989, 0.25, 0.8989, 0.0, 0.8989, 0.125, 0.8989, 0.125, 0.8989, 0.0, 0.8989, 0.375, 0.8989, 0.5, 0.8989, 0.5, 0.8989, 0.375, 0.8989, 0.75, 0.8989, 0.875, 0.8989, 0.875, 0.8989, 0.75, 0.8989, 0.75, 0.8989, 0.875, 0.8989, 0.75, 0.8989, 0.5, 0.8989, 0.625, 0.8989, 0.5, 0.8989, 0.125, 0.8989, 0.25, 0.8989, 0.125, 0.8989, 0.875, 0.8989, 1.0, 0.8989, 0.875, 0.8989, 0.625, 0.8989, 0.75, 0.8989, 0.625, 0.8989, 0.25, 0.8989, 0.375, 0.8989, 0.25, 0.8989, 0.0, 0.8989, 0.125, 0.8989, 0.0, 0.8989, 1.0, 0.5, 1.0, 0.51, 0.875, 0.51, 0.875, 0.5, 1.0, 0.51, 1.0, 0.5199, 0.875, 0.5199, 0.875, 0.51, 1.0, 0.5199, 1.0, 0.5299, 0.875, 0.5299, 0.875, 0.5199, 1.0, 0.5299, 1.0, 0.5399, 0.875, 0.5399, 0.875, 0.5299, 0.875, 0.5, 0.875, 0.51, 0.75, 0.51, 0.75, 0.5, 0.875, 0.51, 0.875, 0.5199, 0.75, 0.5199, 0.75, 0.51, 0.875, 0.5199, 0.875, 0.5299, 0.75, 0.5299, 0.75, 0.5199, 0.875, 0.5299, 0.875, 0.5399, 0.75, 0.5399, 0.75, 0.5299, 0.75, 0.5, 0.75, 0.51, 0.625, 0.51, 0.625, 0.5, 0.75, 0.51, 0.75, 0.5199, 0.625, 0.5199, 0.625, 0.51, 0.75, 0.5199, 0.75, 0.5299, 0.625, 0.5299, 0.625, 0.5199, 0.75, 0.5299, 0.75, 0.5399, 0.625, 0.5399, 0.625, 0.5299, 0.625, 0.5, 0.625, 0.51, 0.5, 0.51, 0.5, 0.5, 0.625, 0.51, 0.625, 0.5199, 0.5, 0.5199, 0.5, 0.51, 0.625, 0.5199, 0.625, 0.5299, 0.5, 0.5299, 0.5, 0.5199, 0.625, 0.5299, 0.625, 0.5399, 0.5, 0.5399, 0.5, 0.5299, 0.5, 0.5, 0.5, 0.51, 0.375, 0.51, 0.375, 0.5, 0.5, 0.51, 0.5, 0.5199, 0.375, 0.5199, 0.375, 0.51, 0.5, 0.5199, 0.5, 0.5299, 0.375, 0.5299, 0.375, 0.5199, 0.5, 0.5299, 0.5, 0.5399, 0.375, 0.5399, 0.375, 0.5299, 0.375, 0.5, 0.375, 0.51, 0.25, 0.51, 0.25, 0.5, 0.375, 0.51, 0.375, 0.5199, 0.25, 0.5199, 0.25, 0.51, 0.375, 0.5199, 0.375, 0.5299, 0.25, 0.5299, 0.25, 0.5199, 0.375, 0.5299, 0.375, 0.5399, 0.25, 0.5399, 0.25, 0.5299, 0.25, 0.5, 0.25, 0.51, 0.125, 0.51, 0.125, 0.5, 0.25, 0.51, 0.25, 0.5199, 0.125, 0.5199, 0.125, 0.51, 0.25, 0.5199, 0.25, 0.5299, 0.125, 0.5299, 0.125, 0.5199, 0.25, 0.5299, 0.25, 0.5399, 0.125, 0.5399, 0.125, 0.5299, 0.125, 0.5, 0.125, 0.51, 0.0, 0.51, 0.0, 0.5, 0.125, 0.51, 0.125, 0.5199, 0.0, 0.5199, 0.0, 0.51, 0.125, 0.5199, 0.125, 0.5299, 0.0, 0.5299, 0.0, 0.5199, 0.125, 0.5299, 0.125, 0.5399, 0.0, 0.5399, 0.0, 0.5299, 1.0, 0.72, 0.875, 0.72, 0.8738, 0.7131, 0.994, 0.7131, 0.875, 0.72, 0.75, 0.72, 0.75, 0.7131, 0.8738, 0.7131, 0.8738, 0.7131, 0.75, 0.7131, 0.75, 0.7063, 0.8725, 0.7063, 0.75, 0.72, 0.625, 0.72, 0.6262, 0.7131, 0.75, 0.7131, 0.75, 0.7131, 0.6262, 0.7131, 0.6275, 0.7063, 0.75, 0.7063, 0.625, 0.72, 0.5, 0.72, 0.503, 0.7131, 0.6262, 0.7131, 0.6262, 0.7131, 0.503, 0.7131, 0.506, 0.7063, 0.6275, 0.7063, 0.5, 0.72, 0.375, 0.72, 0.378, 0.7131, 0.503, 0.7131, 0.503, 0.7131, 0.378, 0.7131, 0.381, 0.7063, 0.506, 0.7063, 0.375, 0.72, 0.25, 0.72, 0.25, 0.7131, 0.378, 0.7131, 0.378, 0.7131, 0.25, 0.7131, 0.25, 0.7063, 0.381, 0.7063, 0.25, 0.72, 0.125, 0.72, 0.122, 0.7131, 0.25, 0.7131, 0.25, 0.7131, 0.122, 0.7131, 0.119, 0.7063, 0.25, 0.7063, 0.125, 0.72, 0.0, 0.72, 0.0, 0.7131, 0.122, 0.7131, 0.122, 0.7131, 0.0, 0.7131, 0.0, 0.7063, 0.119, 0.7063, 0.9998, 0.5121, 1.0, 0.5199, 0.875, 0.5199, 0.875, 0.5121, 1.0, 0.5299, 1.0, 0.5399, 0.875, 0.5399, 0.875, 0.5299, 0.875, 0.5121, 0.875, 0.5199, 0.75, 0.5199, 0.7501, 0.5121, 0.875, 0.5299, 0.875, 0.5399, 0.75, 0.5399, 0.75, 0.5299, 0.6666, 0.5121, 0.6667, 0.5199, 0.625, 0.5199, 0.6249, 0.5121, 0.6667, 0.5299, 0.6667, 0.5399, 0.625, 0.5399, 0.625, 0.5299, 0.6249, 0.5121, 0.625, 0.5199, 0.5, 0.5199, 0.5, 0.5121, 0.625, 0.5299, 0.625, 0.5399, 0.5, 0.5399, 0.5, 0.5299, 0.5, 0.5121, 0.5, 0.5199, 0.375, 0.5199, 0.375, 0.5121, 0.5, 0.5299, 0.5, 0.5399, 0.375, 0.5399, 0.375, 0.5299, 0.375, 0.5121, 0.375, 0.5199, 0.25, 0.5199, 0.25, 0.5121, 0.375, 0.5299, 0.375, 0.5399, 0.25, 0.5399, 0.25, 0.5299, 0.25, 0.5121, 0.25, 0.5199, 0.125, 0.5199, 0.125, 0.5121, 0.25, 0.5299, 0.25, 0.5399, 0.125, 0.5399, 0.125, 0.5299, 0.125, 0.5121, 0.125, 0.5199, 0.0, 0.5199, 0.0002125, 0.5121, 0.125, 0.5299, 0.125, 0.5399, 0.0, 0.5399, 0.0, 0.5299, 0.6667, 0.51, 0.625, 0.51, 0.625, 0.5199, 0.6667, 0.5199, 0.6667, 0.5299, 0.625, 0.5299, 0.625, 0.5399, 0.6667, 0.5399, 1.0, 0.51, 0.875, 0.51, 0.875, 0.51, 1.0, 0.51, 0.875, 0.5199, 1.0, 0.5199, 1.0, 0.5199, 0.875, 0.5199, 1.0, 0.5299, 0.875, 0.5299, 0.875, 0.5299, 1.0, 0.5299, 0.875, 0.5399, 1.0, 0.5399, 1.0, 0.5399, 0.875, 0.5399, 0.875, 0.51, 0.75, 0.51, 0.75, 0.51, 0.875, 0.51, 0.75, 0.5199, 0.875, 0.5199, 0.875, 0.5199, 0.75, 0.5199, 0.875, 0.5299, 0.75, 0.5299, 0.75, 0.5299, 0.875, 0.5299, 0.75, 0.5399, 0.875, 0.5399, 0.875, 0.5399, 0.75, 0.5399, 0.6667, 0.51, 0.625, 0.51, 0.625, 0.51, 0.6667, 0.51, 0.7083, 0.5199, 0.75, 0.5199, 0.75, 0.5199, 0.7083, 0.5199, 0.6667, 0.5299, 0.625, 0.5299, 0.625, 0.5299, 0.6667, 0.5299, 0.7083, 0.5399, 0.75, 0.5399, 0.75, 0.5399, 0.7083, 0.5399, 0.625, 0.51, 0.5, 0.51, 0.5, 0.51, 0.625, 0.51, 0.5, 0.5199, 0.625, 0.5199, 0.625, 0.5199, 0.5, 0.5199, 0.625, 0.5299, 0.5, 0.5299, 0.5, 0.5299, 0.625, 0.5299, 0.5, 0.5399, 0.625, 0.5399, 0.625, 0.5399, 0.5, 0.5399, 0.5, 0.51, 0.375, 0.51, 0.375, 0.51, 0.5, 0.51, 0.375, 0.5199, 0.5, 0.5199, 0.5, 0.5199, 0.375, 0.5199, 0.5, 0.5299, 0.375, 0.5299, 0.375, 0.5299, 0.5, 0.5299, 0.375, 0.5399, 0.5, 0.5399, 0.5, 0.5399, 0.375, 0.5399, 0.375, 0.51, 0.25, 0.51, 0.25, 0.51, 0.375, 0.51, 0.25, 0.5199, 0.375, 0.5199, 0.375, 0.5199, 0.25, 0.5199, 0.375, 0.5299, 0.25, 0.5299, 0.25, 0.5299, 0.375, 0.5299, 0.25, 0.5399, 0.375, 0.5399, 0.375, 0.5399, 0.25, 0.5399, 0.25, 0.51, 0.125, 0.51, 0.125, 0.51, 0.25, 0.51, 0.125, 0.5199, 0.25, 0.5199, 0.25, 0.5199, 0.125, 0.5199, 0.25, 0.5299, 0.125, 0.5299, 0.125, 0.5299, 0.25, 0.5299, 0.125, 0.5399, 0.25, 0.5399, 0.25, 0.5399, 0.125, 0.5399, 0.125, 0.51, 0.0, 0.51, 0.0, 0.51, 0.125, 0.51, 0.0, 0.5199, 0.125, 0.5199, 0.125, 0.5199, 0.0, 0.5199, 0.125, 0.5299, 0.0, 0.5299, 0.0, 0.5299, 0.125, 0.5299, 0.0, 0.5399, 0.125, 0.5399, 0.125, 0.5399, 0.0, 0.5399, 0.625, 0.5399, 0.6667, 0.5399, 0.6667, 0.5399, 0.625, 0.5399, 0.6875, 0.5399, 0.7083, 0.5399, 0.7083, 0.5399, 0.6875, 0.5399, 0.75, 0.5299, 0.7083, 0.5299, 0.7083, 0.5299, 0.75, 0.5299, 0.6875, 0.5299, 0.6667, 0.5299, 0.6667, 0.5299, 0.6875, 0.5299, 0.75, 0.5299, 0.7083, 0.5299, 0.7083, 0.5399, 0.75, 0.5399, 0.6875, 0.5299, 0.6667, 0.5299, 0.6667, 0.5399, 0.6875, 0.5399, 0.75, 0.5299, 0.75, 0.5399, 0.7083, 0.5399, 0.7083, 0.5299, 0.625, 0.5199, 0.6667, 0.5199, 0.6667, 0.5199, 0.625, 0.5199, 0.6875, 0.5199, 0.7083, 0.5199, 0.7083, 0.5199, 0.6875, 0.5199, 0.75, 0.51, 0.7083, 0.51, 0.7083, 0.51, 0.75, 0.51, 0.6875, 0.51, 0.6667, 0.51, 0.6667, 0.51, 0.6875, 0.51, 0.75, 0.51, 0.7083, 0.51, 0.7083, 0.5199, 0.75, 0.5199, 0.6875, 0.51, 0.6667, 0.51, 0.6667, 0.5199, 0.6875, 0.5199, 0.7501, 0.5121, 0.75, 0.5199, 0.7083, 0.5199, 0.7084, 0.5121, 0.6875, 0.5299, 0.7083, 0.5299, 0.7083, 0.5299, 0.6875, 0.5299, 0.7083, 0.5299, 0.7083, 0.5399, 0.7083, 0.5399, 0.7083, 0.5299, 0.6875, 0.5399, 0.6667, 0.5399, 0.6667, 0.5399, 0.6875, 0.5399, 0.6667, 0.5399, 0.6667, 0.5299, 0.6667, 0.5299, 0.6667, 0.5399, 0.6666, 0.5121, 0.6667, 0.51, 0.6667, 0.51, 0.6667, 0.5121, 0.6875, 0.51, 0.7083, 0.51, 0.7083, 0.51, 0.6875, 0.51, 0.7084, 0.5121, 0.7083, 0.5199, 0.7083, 0.5199, 0.7083, 0.5121, 0.6875, 0.5199, 0.6667, 0.5199, 0.6667, 0.5199, 0.6875, 0.5199, 0.7083, 0.5122, 0.7083, 0.5199, 0.7083, 0.5199, 0.7083, 0.512, 0.6875, 0.51, 0.7083, 0.51, 0.7083, 0.51, 0.6875, 0.51, 0.6667, 0.5399, 0.6667, 0.5299, 0.6667, 0.5299, 0.6667, 0.5399, 0.7083, 0.5299, 0.7083, 0.5399, 0.7083, 0.5399, 0.7083, 0.5299, 0.7083, 0.5121, 0.7083, 0.5199, 0.7083, 0.5199, 0.7083, 0.5121, 0.6667, 0.5121, 0.6667, 0.51, 0.6667, 0.51, 0.6667, 0.5121, 0.6875, 0.5399, 0.6667, 0.5399, 0.6667, 0.5399, 0.6875, 0.5399, 0.6667, 0.5199, 0.6667, 0.5199, 0.6667, 0.5299, 0.6667, 0.5299, 0.7083, 0.5199, 0.7083, 0.5199, 0.7083, 0.5299, 0.7083, 0.5299, 0.6875, 0.5199, 0.6667, 0.5199, 0.6667, 0.5299, 0.6875, 0.5299, 0.6875, 0.51, 0.7083, 0.51, 0.7083, 0.51, 0.6875, 0.51, 0.6875, 0.5399, 0.6667, 0.5399, 0.6667, 0.5399, 0.6875, 0.5399, 0.7083, 0.5199, 0.7083, 0.5299, 0.7083, 0.5299, 0.7083, 0.5199, 0.6667, 0.5399, 0.6667, 0.5299, 0.6667, 0.5299, 0.6667, 0.5399, 0.7083, 0.5122, 0.7083, 0.5199, 0.7083, 0.5199, 0.7083, 0.5121, 0.6667, 0.5122, 0.6667, 0.51, 0.6667, 0.51, 0.6667, 0.5121, 0.6875, 0.5399, 0.6667, 0.5399, 0.6667, 0.5399, 0.6875, 0.5399, 0.7083, 0.5399, 0.6875, 0.5399, 0.6875, 0.5399, 0.7083, 0.5399, 0.6667, 0.5199, 0.6667, 0.512, 0.6667, 0.512, 0.6667, 0.5199, 0.7083, 0.51, 0.7083, 0.51, 0.7083, 0.51, 0.7083, 0.51, 0.6667, 0.5399, 0.6667, 0.5299, 0.6667, 0.5299, 0.6667, 0.5399, 0.6875, 0.5399, 0.6667, 0.5399, 0.6667, 0.5399, 0.6875, 0.5399, 0.6667, 0.51, 0.6875, 0.51, 0.6875, 0.51, 0.6667, 0.51, 0.7083, 0.512, 0.7083, 0.5199, 0.7083, 0.5199, 0.7083, 0.512, 0.7083, 0.5299, 0.7083, 0.5399, 0.7083, 0.5399, 0.7083, 0.5299, 0.6667, 0.5299, 0.6667, 0.5199, 0.6667, 0.5199, 0.6667, 0.5299, 0.6667, 0.5399, 0.6667, 0.5299, 0.6667, 0.5299, 0.6667, 0.5399, 0.6875, 0.51, 0.7083, 0.51, 0.7083, 0.51, 0.6875, 0.51, 0.6875, 0.51, 0.7083, 0.51, 0.7083, 0.51, 0.6875, 0.51, 0.6667, 0.5299, 0.6667, 0.5199, 0.6667, 0.5199, 0.6667, 0.5299, 0.6875, 0.5399, 0.6667, 0.5399, 0.6667, 0.5399, 0.6875, 0.5399, 0.7083, 0.5299, 0.7083, 0.5399, 0.7083, 0.5399, 0.7083, 0.5299, 0.7083, 0.5121, 0.7083, 0.5199, 0.7083, 0.5199, 0.7083, 0.5121, 0.6667, 0.5299, 0.6667, 0.5199, 0.6667, 0.5199, 0.6667, 0.5299, 0.6667, 0.5399, 0.6667, 0.5299, 0.6667, 0.5299, 0.6667, 0.5399, 0.6667, 0.5122, 0.6667, 0.51, 0.6667, 0.51, 0.6667, 0.512, 0.6667, 0.5121, 0.6667, 0.51, 0.6667, 0.51, 0.6667, 0.5121, 0.7083, 0.5299, 0.7083, 0.5399, 0.7083, 0.5399, 0.7083, 0.5299, 0.7083, 0.5199, 0.7083, 0.5299, 0.7083, 0.5299, 0.7083, 0.5199, 0.6875, 0.5399, 0.7083, 0.5399, 0.7083, 0.5399, 0.6875, 0.5399, 0.6875, 0.5399, 0.7083, 0.5399, 0.7083, 0.5399, 0.6875, 0.5399, 0.6667, 0.5122, 0.6667, 0.5199, 0.6667, 0.5199, 0.6667, 0.5121, 0.6667, 0.5121, 0.6667, 0.5199, 0.6667, 0.5199, 0.6667, 0.5121, 0.7083, 0.51, 0.7083, 0.51, 0.7083, 0.51, 0.7083, 0.51, 0.6667, 0.5199, 0.6667, 0.5299, 0.6667, 0.5299, 0.6667, 0.5199, 0.6667, 0.5199, 0.6667, 0.5299, 0.6667, 0.5299, 0.6667, 0.5199, 0.7083, 0.5399, 0.7083, 0.5299, 0.7083, 0.5299, 0.7083, 0.5399, 0.7083, 0.5399, 0.7083, 0.5299, 0.7083, 0.5299, 0.7083, 0.5399, 0.6667, 0.5299, 0.6667, 0.5399, 0.6667, 0.5399, 0.6667, 0.5299, 0.6667, 0.5299, 0.6667, 0.5399, 0.6667, 0.5399, 0.6667, 0.5299, 0.6875, 0.51, 0.6667, 0.51, 0.6667, 0.51, 0.6875, 0.51, 0.6875, 0.51, 0.6667, 0.51, 0.6667, 0.51, 0.6875, 0.51, 0.7083, 0.5299, 0.7083, 0.5199, 0.7083, 0.5199, 0.7083, 0.5299, 0.7083, 0.5299, 0.7083, 0.5199, 0.7083, 0.5199, 0.7083, 0.5299, 0.7083, 0.5199, 0.7083, 0.5299, 0.7083, 0.5299, 0.7083, 0.5199, 0.6875, 0.5399, 0.7083, 0.5399, 0.7083, 0.5399, 0.6875, 0.5399, 0.6875, 0.5399, 0.7083, 0.5399, 0.7083, 0.5399, 0.6875, 0.5399, 0.6667, 0.5122, 0.6667, 0.5199, 0.6667, 0.5199, 0.6667, 0.5121, 0.6667, 0.5121, 0.6667, 0.5199, 0.6667, 0.5199, 0.6667, 0.5121, 0.7083, 0.5121, 0.7083, 0.5122, 0.7083, 0.5122, 0.7083, 0.5121, 0.6667, 0.5299, 0.6667, 0.5199, 0.6667, 0.5199, 0.6667, 0.5299, 0.6667, 0.5199, 0.6667, 0.5299, 0.6667, 0.5299, 0.6667, 0.5199, 0.6667, 0.5199, 0.6667, 0.5299, 0.6667, 0.5299, 0.6667, 0.5199, 0.7083, 0.5399, 0.7083, 0.5299, 0.7083, 0.5299, 0.7083, 0.5399, 0.7083, 0.5399, 0.7083, 0.5299, 0.7083, 0.5299, 0.7083, 0.5399, 0.6667, 0.5299, 0.6667, 0.5399, 0.6667, 0.5399, 0.6667, 0.5299, 0.6667, 0.5299, 0.6667, 0.5399, 0.6667, 0.5399, 0.6667, 0.5299, 0.6875, 0.51, 0.6667, 0.51, 0.6667, 0.51, 0.6875, 0.51, 0.6875, 0.51, 0.6667, 0.51, 0.6667, 0.51, 0.6875, 0.51, 0.7083, 0.5299, 0.7083, 0.5199, 0.7083, 0.5199, 0.7083, 0.5299, 0.7083, 0.5299, 0.7083, 0.5199, 0.7083, 0.5199, 0.7083, 0.5299, 0.7083, 0.5299, 0.7083, 0.5399, 0.7083, 0.5399, 0.7083, 0.5299, 0.7083, 0.51, 0.7083, 0.51, 0.7083, 0.51, 0.7083, 0.51, 0.7083, 0.5199, 0.7083, 0.5121, 0.7083, 0.5121, 0.7083, 0.5199, 0.7083, 0.5199, 0.7083, 0.5122, 0.7083, 0.5121, 0.7083, 0.5199, 0.6667, 0.51, 0.6667, 0.5121, 0.6667, 0.5121, 0.6667, 0.51, 0.6667, 0.51, 0.6667, 0.5122, 0.6667, 0.5121, 0.6667, 0.51, 0.7083, 0.5199, 0.7083, 0.5121, 0.7083, 0.5121, 0.7083, 0.5199, 0.7083, 0.5199, 0.7083, 0.5122, 0.7083, 0.5121, 0.7083, 0.5199, 0.6667, 0.51, 0.6667, 0.5121, 0.6667, 0.5121, 0.6667, 0.51, 0.6667, 0.51, 0.6667, 0.5122, 0.6667, 0.5121, 0.6667, 0.51, 0.6667, 0.5199, 0.6667, 0.5121, 0.6667, 0.5121, 0.6667, 0.5199, 0.6667, 0.5199, 0.6667, 0.5122, 0.6667, 0.512, 0.6667, 0.5199, 0.7083, 0.5121, 0.7083, 0.5121, 0.7083, 0.5121, 0.7083, 0.5121, 0.6667, 0.512, 0.6667, 0.51, 0.6667, 0.51, 0.6667, 0.512, 0.6667, 0.5199, 0.6667, 0.5122, 0.6667, 0.5121, 0.6667, 0.5199, 0.6667, 0.5199, 0.6667, 0.5121, 0.6667, 0.5121, 0.6667, 0.5199, 0.7084, 0.5121, 0.7083, 0.5121, 0.7083, 0.5121, 0.7084, 0.5121, 0.7083, 0.51, 0.7083, 0.51, 0.7083, 0.51, 0.7083, 0.51, 0.7083, 0.5121, 0.7083, 0.5121, 0.7083, 0.5121, 0.7083, 0.5121, 0.6667, 0.5199, 0.6666, 0.5121, 0.6667, 0.5121, 0.6667, 0.5199, 0.75, 0.51, 0.7501, 0.5121, 0.7084, 0.5121, 0.7083, 0.51, 0.125, 0.51, 0.125, 0.5121, 0.0002125, 0.5121, 0.0, 0.51, 0.25, 0.51, 0.25, 0.5121, 0.125, 0.5121, 0.125, 0.51, 0.375, 0.51, 0.375, 0.5121, 0.25, 0.5121, 0.25, 0.51, 0.5, 0.51, 0.5, 0.5121, 0.375, 0.5121, 0.375, 0.51, 0.625, 0.51, 0.6249, 0.5121, 0.5, 0.5121, 0.5, 0.51, 0.6667, 0.51, 0.6666, 0.5121, 0.6249, 0.5121, 0.625, 0.51, 0.875, 0.51, 0.875, 0.5121, 0.7501, 0.5121, 0.75, 0.51, 1.0, 0.51, 0.9998, 0.5121, 0.875, 0.5121, 0.875, 0.51, 0.7083, 0.5122, 0.7083, 0.51, 0.7083, 0.51, 0.7083, 0.5121, 0.7083, 0.5121, 0.7083, 0.51, 0.7083, 0.51, 0.7083, 0.5121, 0.7083, 0.5122, 0.7083, 0.51, 0.7083, 0.51, 0.7083, 0.5121, 0.7083, 0.5121, 0.7083, 0.51, 0.7083, 0.51, 0.7083, 0.5121, 0.7083, 0.51, 0.7083, 0.5121, 0.7083, 0.5121, 0.7083, 0.51, 0.7083, 0.51, 0.7083, 0.512, 0.7083, 0.512, 0.7083, 0.51, 0.7083, 0.51, 0.7083, 0.5122, 0.7083, 0.5121, 0.7083, 0.51, 0.7083, 0.51, 0.7083, 0.5121, 0.7083, 0.5121, 0.7083, 0.51, 0.7083, 0.51, 0.7083, 0.5122, 0.7083, 0.512, 0.7083, 0.51, 0.7083, 0.51, 0.7084, 0.5121, 0.7083, 0.5121, 0.7083, 0.51, 0.7083, 0.51, 0.7083, 0.51, 0.7083, 0.51, 0.7083, 0.51, 0.7083, 0.5122, 0.7083, 0.5121, 0.7083, 0.5121, 0.7083, 0.5122, 0.7083, 0.51, 0.7083, 0.51, 0.7083, 0.51, 0.7083, 0.51, 0.7083, 0.51, 0.7084, 0.5121, 0.7084, 0.5121, 0.7083, 0.51, 0.7083, 0.51, 0.7083, 0.51, 0.7083, 0.51, 0.7083, 0.51, 0.7083, 0.5121, 0.7083, 0.5121, 0.7083, 0.5121, 0.7083, 0.5121, 0.6875, 0.51, 0.7083, 0.51, 0.7083, 0.51, 0.6875, 0.51, 0.7083, 0.51, 0.7083, 0.51, 0.7083, 0.51, 0.7083, 0.51, 0.7083, 0.5121, 0.7083, 0.5122, 0.7083, 0.5122, 0.7083, 0.5121, 0.7083, 0.5121, 0.7083, 0.5121, 0.7083, 0.5121, 0.7083, 0.5121, 0.7083, 0.51, 0.7083, 0.51, 0.7083, 0.51, 0.7083, 0.51, 0.7083, 0.51, 0.7083, 0.51, 0.7083, 0.51, 0.7083, 0.51, 0.7083, 0.5122, 0.7083, 0.512, 0.7083, 0.512, 0.7083, 0.5122, 0.7083, 0.51, 0.6875, 0.51, 0.6875, 0.51, 0.7083, 0.51, 0.7083, 0.51, 0.6875, 0.51, 0.6875, 0.51, 0.7083, 0.51, 0.6667, 0.5399, 0.6875, 0.5399, 0.6875, 0.5399, 0.6667, 0.5399, 0.6667, 0.5399, 0.6875, 0.5399, 0.6875, 0.5399, 0.6667, 0.5399, 0.7083, 0.51, 0.6875, 0.51, 0.6875, 0.51, 0.7083, 0.51, 0.7083, 0.51, 0.6875, 0.51, 0.6875, 0.51, 0.7083, 0.51, 0.6667, 0.5399, 0.6875, 0.5399, 0.6875, 0.5399, 0.6667, 0.5399, 0.6667, 0.5399, 0.6875, 0.5399, 0.6875, 0.5399, 0.6667, 0.5399, 0.7083, 0.5399, 0.6875, 0.5399, 0.6875, 0.5399, 0.7083, 0.5399, 0.6667, 0.51, 0.6875, 0.51, 0.6875, 0.51, 0.6667, 0.51, 0.6667, 0.51, 0.6875, 0.51, 0.6875, 0.51, 0.6667, 0.51, 0.7083, 0.512, 0.7083, 0.512, 0.7083, 0.512, 0.7083, 0.512, 0.7083, 0.5199, 0.7083, 0.5299, 0.7083, 0.5299, 0.7083, 0.5199, 0.7083, 0.5399, 0.6875, 0.5399, 0.6875, 0.5399, 0.7083, 0.5399, 0.7083, 0.5399, 0.6875, 0.5399, 0.6875, 0.5399, 0.7083, 0.5399, 0.6667, 0.51, 0.6875, 0.51, 0.6875, 0.51, 0.6667, 0.51, 0.7083, 0.5199, 0.6875, 0.5199, 0.6875, 0.5299, 0.7083, 0.5299, 0.7083, 0.5399, 0.6875, 0.5399, 0.6875, 0.5399, 0.7083, 0.5399, 0.6667, 0.51, 0.6875, 0.51, 0.6875, 0.51, 0.6667, 0.51, 0.7083, 0.5199, 0.6875, 0.5199, 0.6875, 0.5199, 0.7083, 0.5199, 0.6667, 0.51, 0.6875, 0.51, 0.6875, 0.51, 0.6667, 0.51, 0.7083, 0.5399, 0.6875, 0.5399, 0.6875, 0.5399, 0.7083, 0.5399, 0.6667, 0.5299, 0.6875, 0.5299, 0.6875, 0.5299, 0.6667, 0.5299, 0.7083, 0.51, 0.6875, 0.51, 0.6875, 0.5199, 0.7083, 0.5199, 0.7083, 0.51, 0.6875, 0.51, 0.6875, 0.51, 0.7083, 0.51, 0.6667, 0.5199, 0.6875, 0.5199, 0.6875, 0.5199, 0.6667, 0.5199, 0.7083, 0.5299, 0.6875, 0.5299, 0.6875, 0.5399, 0.7083, 0.5399, 0.7083, 0.5299, 0.6875, 0.5299, 0.6875, 0.5299, 0.7083, 0.5299, 0.6667, 0.5399, 0.6875, 0.5399, 0.6875, 0.5399, 0.6667, 0.5399, 0.7083, 0.5199, 0.7083, 0.5299, 0.7083, 0.5299, 0.7083, 0.5199, 0.7083, 0.51, 0.7083, 0.512, 0.7083, 0.512, 0.7083, 0.51, 0.7083, 0.5399, 0.6875, 0.5399, 0.6875, 0.5399, 0.7083, 0.5399, 0.6667, 0.51, 0.6875, 0.51, 0.6875, 0.51, 0.6667, 0.51, 0.7083, 0.51, 0.7083, 0.51, 0.7083, 0.51, 0.7083, 0.51, 0.6667, 0.5199, 0.6667, 0.512, 0.6667, 0.512, 0.6667, 0.5199, 0.7083, 0.512, 0.7083, 0.5199, 0.7083, 0.5199, 0.7083, 0.512, 0.6667, 0.5299, 0.6667, 0.5199, 0.6667, 0.5199, 0.6667, 0.5299, 0.6875, 0.5399, 0.6667, 0.5399, 0.6667, 0.5399, 0.6875, 0.5399, 0.6875, 0.51, 0.7083, 0.51, 0.7083, 0.51, 0.6875, 0.51, 0.7083, 0.512, 0.7083, 0.512, 0.7083, 0.512, 0.7083, 0.512, 0.6667, 0.5399, 0.6667, 0.5299, 0.6667, 0.5299, 0.6667, 0.5399, 0.6667, 0.512, 0.6667, 0.51, 0.6667, 0.51, 0.6667, 0.512, 0.7083, 0.5299, 0.7083, 0.5399, 0.7083, 0.5399, 0.7083, 0.5299, 0.6667, 0.5399, 0.6667, 0.5299, 0.6667, 0.5199, 0.6667, 0.512, 0.6667, 0.51, 0.6875, 0.51, 0.7083, 0.51, 0.7083, 0.51, 0.7083, 0.512, 0.7083, 0.512, 0.7083, 0.5199, 0.7083, 0.5299, 0.7083, 0.5399, 0.6875, 0.5399, 0.9892, 0.7074, 0.9899, 0.7081, 0.9892, 0.7074, 0.9753, 0.7068, 0.9768, 0.7126, 0.993, 0.712, 0.9933, 0.712, 0.9884, 0.7122, 0.9818, 0.7125, 0.9662, 0.7131, 0.9647, 0.7131, 0.9672, 0.7131, 0.9452, 0.7131, 0.9662, 0.7131, 0.9818, 0.7125, 0.9934, 0.7123, 0.9934, 0.7121, 0.993, 0.7116, 0.9899, 0.7081, 0.9892, 0.7074, 0.9888, 0.7073, 0.8992, 0.7063, 0.8875, 0.7067, 0.8979, 0.7063, 0.9142, 0.7063, 0.9007, 0.7063, 0.9375, 0.7063, 0.9594, 0.7063, 0.9589, 0.7063, 0.9272, 0.7063, 0.9018, 0.7063, 0.9639, 0.7063, 0.9253, 0.7063, 0.9827, 0.7063, 0.9885, 0.7068, 0.9888, 0.7073, 0.9892, 0.7074, 0.9753, 0.7068, 0.9617, 0.7063, 0.9639, 0.7063, 0.9775, 0.7068, 0.96, 0.7063, 0.9766, 0.707, 0.9594, 0.7063, 0.9375, 0.7063, 0.8992, 0.7063, 0.9142, 0.7063, 0.9617, 0.7063, 0.96, 0.7063, 0.9375, 0.7063, 0.9007, 0.7063, 0.993, 0.712, 0.9768, 0.7126, 0.9929, 0.7119, 0.9916, 0.7104, 0.9892, 0.7074, 0.9899, 0.7081, 0.993, 0.7116, 0.9933, 0.712, 0.993, 0.712, 0.9916, 0.7104, 0.989, 0.7075, 0.9884, 0.7122, 0.9933, 0.712, 0.993, 0.7116, 0.9934, 0.7121, 0.9884, 0.7122, 0.9934, 0.7121, 0.9934, 0.7123, 0.9695, 0.7131, 0.9672, 0.7131, 0.9818, 0.7125, 0.75, 0.5, 0.625, 0.5, 0.625, 0.5, 0.75, 0.5, 0.875, 0.5, 0.75, 0.5, 0.75, 0.5, 0.875, 0.5, 1.0, 0.5, 0.875, 0.5, 0.875, 0.5, 1.0, 0.5, 0.125, 0.5, 0.0, 0.5, 0.0, 0.5, 0.125, 0.5, 0.25, 0.5, 0.125, 0.5, 0.125, 0.5, 0.25, 0.5, 0.375, 0.5, 0.25, 0.5, 0.25, 0.5, 0.375, 0.5, 0.5, 0.5, 0.375, 0.5, 0.375, 0.5, 0.5, 0.5, 0.625, 0.5, 0.5, 0.5, 0.5, 0.5, 0.625, 0.5, 0.125, 0.5, 0.0, 0.5, 0.125, 0.5, 0.375, 0.5, 0.25, 0.5, 0.375, 0.5, 0.625, 0.5, 0.5, 0.5, 0.625, 0.5, 0.875, 0.5, 0.75, 0.5, 0.875, 0.5, 0.25, 0.5, 0.125, 0.5, 0.25, 0.5, 0.5, 0.5, 0.375, 0.5, 0.5, 0.5, 0.75, 0.5, 0.625, 0.5, 0.75, 0.5, 1.0, 0.5, 0.875, 0.5, 1.0, 0.5, 0.988, 0.7063, 0.8725, 0.7063, 0.8713, 0.6994, 0.982, 0.6994, 0.982, 0.6994, 0.988, 0.7063, 0.988, 0.7063, 0.982, 0.6994, 0.8725, 0.7063, 0.8713, 0.6994, 0.8713, 0.6994, 0.8725, 0.7063, 0.119, 0.7063, 0.0, 0.7063, 0.0, 0.6994, 0.116, 0.6994, 0.25, 0.7063, 0.119, 0.7063, 0.116, 0.6994, 0.25, 0.6994, 0.381, 0.7063, 0.25, 0.7063, 0.25, 0.6994, 0.384, 0.6994, 0.506, 0.7063, 0.381, 0.7063, 0.384, 0.6994, 0.509, 0.6994, 0.6275, 0.7063, 0.506, 0.7063, 0.509, 0.6994, 0.6287, 0.6994, 0.75, 0.7063, 0.6275, 0.7063, 0.6287, 0.6994, 0.75, 0.6994, 0.8725, 0.7063, 0.75, 0.7063, 0.75, 0.6994, 0.8713, 0.6994, 0.875, 0.72, 0.75, 0.72, 0.75, 0.7131, 0.8738, 0.7131, 0.75, 0.72, 0.625, 0.72, 0.6262, 0.7131, 0.75, 0.7131, 0.625, 0.72, 0.5, 0.72, 0.503, 0.7131, 0.6262, 0.7131, 0.5, 0.72, 0.375, 0.72, 0.378, 0.7131, 0.503, 0.7131, 0.375, 0.72, 0.25, 0.72, 0.25, 0.7131, 0.378, 0.7131, 0.25, 0.72, 0.125, 0.72, 0.122, 0.7131, 0.25, 0.7131, 0.125, 0.72, 0.0, 0.72, 0.0, 0.7131, 0.122, 0.7131, 1.0, 0.72, 0.875, 0.72, 0.8738, 0.7131, 0.994, 0.7131, 0.994, 0.7131, 1.0, 0.72, 1.0, 0.72, 0.994, 0.7131, 0.875, 0.72, 0.8738, 0.7131, 0.8738, 0.7131, 0.875, 0.72, 0.988, 0.7063, 0.982, 0.6994, 0.8713, 0.6994, 0.8725, 0.7063, 0.982, 0.6994, 0.982, 0.6994, 0.988, 0.7063, 0.988, 0.7063, 0.8725, 0.7063, 0.8725, 0.7063, 0.8713, 0.6994, 0.8713, 0.6994, 0.119, 0.7063, 0.116, 0.6994, 0.0, 0.6994, 0.0, 0.7063, 0.8725, 0.7063, 0.8713, 0.6994, 0.75, 0.6994, 0.75, 0.7063, 1.0, 0.72, 0.994, 0.7131, 0.8738, 0.7131, 0.875, 0.72, 0.994, 0.7131, 0.994, 0.7131, 1.0, 0.72, 1.0, 0.72, 0.875, 0.72, 0.875, 0.72, 0.8738, 0.7131, 0.8738, 0.7131, 0.982, 0.6994, 0.8713, 0.6994, 0.8713, 0.6994, 0.982, 0.6994, 0.8725, 0.7063, 0.988, 0.7063, 0.988, 0.7063, 0.8725, 0.7063, 0.988, 0.7063, 0.988, 0.7063, 0.988, 0.7063, 0.988, 0.7063, 0.8725, 0.7063, 0.8725, 0.7063, 0.8725, 0.7063, 0.8725, 0.7063, 0.8713, 0.6994, 0.8713, 0.6994, 0.8713, 0.6994, 0.8713, 0.6994, 0.116, 0.6994, 0.0, 0.6994, 0.0, 0.6994, 0.116, 0.6994, 0.125, 0.72, 0.25, 0.72, 0.25, 0.72, 0.125, 0.72, 0.25, 0.6994, 0.116, 0.6994, 0.116, 0.6994, 0.25, 0.6994, 0.25, 0.72, 0.375, 0.72, 0.375, 0.72, 0.25, 0.72, 0.384, 0.6994, 0.25, 0.6994, 0.25, 0.6994, 0.384, 0.6994, 0.375, 0.72, 0.5, 0.72, 0.5, 0.72, 0.375, 0.72, 0.509, 0.6994, 0.384, 0.6994, 0.384, 0.6994, 0.509, 0.6994, 0.5, 0.72, 0.625, 0.72, 0.625, 0.72, 0.5, 0.72, 0.6287, 0.6994, 0.509, 0.6994, 0.509, 0.6994, 0.6287, 0.6994, 0.625, 0.72, 0.75, 0.72, 0.75, 0.72, 0.625, 0.72, 0.75, 0.6994, 0.6287, 0.6994, 0.6287, 0.6994, 0.75, 0.6994, 0.75, 0.7131, 0.6262, 0.7131, 0.6262, 0.7131, 0.75, 0.7131, 0.6275, 0.7063, 0.75, 0.7063, 0.75, 0.7063, 0.6275, 0.7063, 0.6262, 0.7131, 0.503, 0.7131, 0.503, 0.7131, 0.6262, 0.7131, 0.506, 0.7063, 0.6275, 0.7063, 0.6275, 0.7063, 0.506, 0.7063, 0.503, 0.7131, 0.378, 0.7131, 0.378, 0.7131, 0.503, 0.7131, 0.381, 0.7063, 0.506, 0.7063, 0.506, 0.7063, 0.381, 0.7063, 0.378, 0.7131, 0.25, 0.7131, 0.25, 0.7131, 0.378, 0.7131, 0.25, 0.7063, 0.381, 0.7063, 0.381, 0.7063, 0.25, 0.7063, 0.25, 0.7131, 0.122, 0.7131, 0.122, 0.7131, 0.25, 0.7131, 0.119, 0.7063, 0.25, 0.7063, 0.25, 0.7063, 0.119, 0.7063, 0.875, 0.72, 1.0, 0.72, 1.0, 0.72, 0.875, 0.72, 0.994, 0.7131, 0.8738, 0.7131, 0.8738, 0.7131, 0.994, 0.7131, 1.0, 0.72, 1.0, 0.72, 1.0, 0.72, 1.0, 0.72, 0.994, 0.7131, 0.994, 0.7131, 0.994, 0.7131, 0.994, 0.7131, 0.875, 0.72, 0.875, 0.72, 0.875, 0.72, 0.875, 0.72, 0.8738, 0.7131, 0.8738, 0.7131, 0.8738, 0.7131, 0.8738, 0.7131, 0.982, 0.6994, 0.982, 0.6994, 0.982, 0.6994, 0.982, 0.6994, 0.0, 0.72, 0.125, 0.72, 0.125, 0.72, 0.0, 0.72, 0.75, 0.72, 0.875, 0.72, 0.875, 0.72, 0.75, 0.72, 0.8713, 0.6994, 0.75, 0.6994, 0.75, 0.6994, 0.8713, 0.6994, 0.8738, 0.7131, 0.75, 0.7131, 0.75, 0.7131, 0.8738, 0.7131, 0.75, 0.7063, 0.8725, 0.7063, 0.8725, 0.7063, 0.75, 0.7063, 0.122, 0.7131, 0.0, 0.7131, 0.0, 0.7131, 0.122, 0.7131, 0.0, 0.7063, 0.119, 0.7063, 0.119, 0.7063, 0.0, 0.7063])
me_cylinder_001.materials.append(mat_belt)
me_cylinder_001.materials.append(mat_wood_002)
me_cylinder_001.materials.append(mat_metal_003)
me_cylinder_001.materials.append(mat_wood_007)
me_cylinder_001.materials.append(mat_metal)
me_cylinder_001.use_remesh_fix_poles = True
me_cylinder_001.use_remesh_preserve_attributes = False
me_cylinder_001.update()

# ---- objects
ob_scythe = bpy.data.objects.new('Scythe', me_cylinder_001)

# ---- transforms, parenting, visibility, modifiers, constraints
ob_scythe.location = (-0.8561, 0.006774, 1.559)

# ---- collection membership
col_collection.objects.link(ob_scythe)

# ---- scene / render settings (as saved in the file)
scene.frame_start = 1; scene.frame_end = 250; scene.frame_set(1)
scene.render.engine = 'BLENDER_EEVEE_NEXT'
scene.cycles.sampling_pattern = 'TABULATED_SOBOL'
scene.cycles.use_light_tree = False
scene.view_settings.view_transform = 'Filmic'
bpy.context.view_layer.update()

# ---- added for rendering (the .blend has no active camera and no usable light): camera, sun
cam_auto = bpy.data.cameras.new('AutoCamera')
cam_auto.lens = 50.0
cam_auto.sensor_width = 36.0
cam_auto.clip_end = 1000.0
ob_auto_camera = bpy.data.objects.new('AutoCamera', cam_auto)
scene.collection.objects.link(ob_auto_camera)
ob_auto_camera.location = (1.28982, -1.47229, 1.43571)
ob_auto_camera.rotation_euler = (1.09748, -7.21219e-08, 0.694738)
scene.camera = ob_auto_camera
light_auto_sun = bpy.data.lights.new('AutoSun', 'SUN')
light_auto_sun.energy = 3.0
light_auto_sun.angle = 0.0523599
ob_auto_sun = bpy.data.objects.new('AutoSun', light_auto_sun)
scene.collection.objects.link(ob_auto_sun)
ob_auto_sun.rotation_euler = (0.872665, 0.174533, 0.523599)
bpy.context.view_layer.update()
